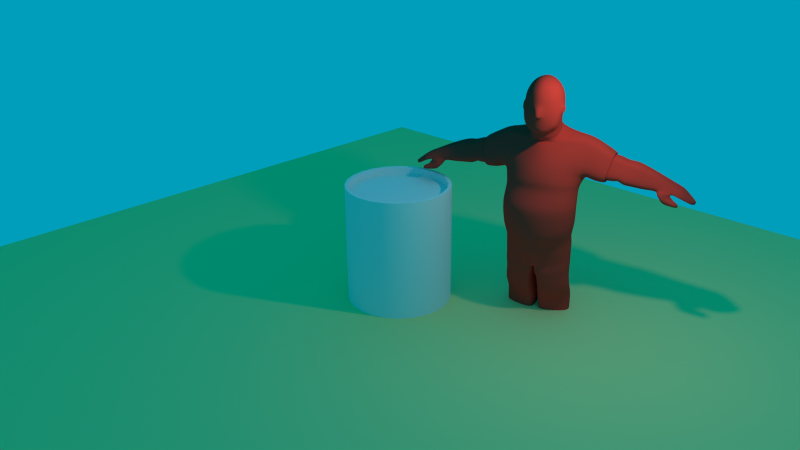 # Source: Huynh-Christopher-HW3.blend  (saved by Blender 2.76.0; exported with 4.5.12 LTS)
import bpy
from mathutils import Matrix  # noqa: F401  (used for matrix-valued properties, if any)

bpy.ops.wm.read_factory_settings(use_empty=True)
scene = bpy.context.scene
scene.name = 'Scene'

# ---- collections
col_collection_1 = bpy.data.collections.new('Collection 1'); scene.collection.children.link(col_collection_1)

# ---- materials (node trees are filled in below, after node groups)
mat_0_ground = bpy.data.materials.new('0_ground')
mat_0_ground.alpha_threshold = 0.0
mat_0_ground.use_transparent_shadow = False
mat_0_ground.diffuse_color = (0.8, 0.7437, 0.3121, 1.0)
mat_0_ground.roughness = 0.5
mat_0_ground.specular_intensity = 0.339
mat_0_drum = bpy.data.materials.new('0_drum')
mat_0_drum.alpha_threshold = 0.0
mat_0_drum.use_transparent_shadow = False
mat_0_drum.roughness = 0.5
mat_0_drum.specular_intensity = 0.0
mat_0_big_guy = bpy.data.materials.new('0_big_guy')
mat_0_big_guy.alpha_threshold = 0.0
mat_0_big_guy.use_transparent_shadow = False
mat_0_big_guy.diffuse_color = (0.8, 0.05086, 0.03429, 1.0)
mat_0_big_guy.roughness = 0.5
mat_0_big_guy.specular_intensity = 0.07627

# ---- material node trees

# ---- world
world_world = bpy.data.worlds.new('World'); scene.world = world_world
world_world.color = (2.523e-05, 0.3434, 0.4969)
world_world.use_sun_shadow = False
world_world.sun_shadow_jitter_overblur = 0.0
world_world.cycles.sampling_method = 'MANUAL'
world_world.cycles.sample_map_resolution = 256
world_world.light_settings.ao_factor = 0.5

# ---- cameras
cam_camera = bpy.data.cameras.new('Camera')
cam_camera.clip_end = 100.0
cam_camera.lens = 35.0
cam_camera.sensor_width = 32.0
cam_camera.sensor_height = 18.0
cam_camera.ortho_scale = 7.314
cam_camera.dof.focus_distance = 0.0
cam_camera.dof.aperture_fstop = 128.0

# ---- lights
light_lamp = bpy.data.lights.new('Lamp', 'POINT')
light_lamp.transmission_factor = 0.0
light_lamp.cutoff_distance = 30.0
light_lamp.energy = 100.0
light_lamp.shadow_buffer_clip_start = 1.001
light_lamp.shadow_soft_size = 0.1
light_lamp.shadow_maximum_resolution = 0.006
light_lamp.use_absolute_resolution = True
light_lamp.cycles.use_multiple_importance_sampling = False

# ---- meshes
me_0_ground = bpy.data.meshes.new('0_ground')
me_0_ground.from_pydata([(-7.972, -7.972, 0.0), (7.972, -7.972, 0.0), (-7.972, 7.972, 0.0), (7.972, 7.972, 0.0), (-7.972, 7.334, 0.0), (-7.972, 6.697, 0.0), (-7.972, 6.059, 0.0), (-7.972, 5.421, 0.0), (-7.972, 4.783, 0.0), (-7.972, 4.145, 0.0), (-7.972, 3.508, 0.0), (-7.972, 2.87, 0.0), (-7.972, 2.232, 0.0), (-7.972, 1.594, 0.0), (-7.972, 0.9566, 0.0), (-7.972, 0.3189, 0.0), (-7.972, -0.3189, 0.0), (-7.972, -0.9566, 0.0), (-7.972, -1.594, 0.0), (-7.972, -2.232, 0.0), (-7.972, -2.87, 0.0), (-7.972, -3.508, 0.0), (-7.972, -4.145, 0.0), (-7.972, -4.783, 0.0), (-7.972, -5.421, 0.0), (-7.972, -6.059, 0.0), (-7.972, -6.697, 0.0), (-7.972, -7.334, 0.0), (-7.334, -7.972, 0.0), (-6.697, -7.972, 0.0), (-6.059, -7.972, 0.0), (-5.421, -7.972, 0.0), (-4.783, -7.972, 0.0), (-4.145, -7.972, 0.0), (-3.508, -7.972, 0.0), (-2.87, -7.972, 0.0), (-2.232, -7.972, 0.0), (-1.594, -7.972, 0.0), (-0.9566, -7.972, 0.0), (-0.3189, -7.972, 0.0), (0.3189, -7.972, 0.0), (0.9566, -7.972, 0.0), (1.594, -7.972, 0.0), (2.232, -7.972, 0.0), (2.87, -7.972, 0.0), (3.508, -7.972, 0.0), (4.145, -7.972, 0.0), (4.783, -7.972, 0.0), (5.421, -7.972, 0.0), (6.059, -7.972, 0.0), (6.697, -7.972, 0.0), (7.334, -7.972, 0.0), (7.972, -7.334, 0.0), (7.972, -6.697, 0.0), (7.972, -6.059, 0.0), (7.972, -5.421, 0.0), (7.972, -4.783, 0.0), (7.972, -4.145, 0.0), (7.972, -3.508, 0.0), (7.972, -2.87, 0.0), (7.972, -2.232, 0.0), (7.972, -1.594, 0.0), (7.972, -0.9566, 0.0), (7.972, -0.3189, 0.0), (7.972, 0.3189, 0.0), (7.972, 0.9566, 0.0), (7.972, 1.594, 0.0), (7.972, 2.232, 0.0), (7.972, 2.87, 0.0), (7.972, 3.508, 0.0), (7.972, 4.145, 0.0), (7.972, 4.783, 0.0), (7.972, 5.421, 0.0), (7.972, 6.059, 0.0), (7.972, 6.697, 0.0), (7.972, 7.334, 0.0), (7.334, 7.972, 0.0), (6.697, 7.972, 0.0), (6.059, 7.972, 0.0), (5.421, 7.972, 0.0), (4.783, 7.972, 0.0), (4.145, 7.972, 0.0), (3.508, 7.972, 0.0), (2.87, 7.972, 0.0), (2.232, 7.972, 0.0), (1.594, 7.972, 0.0), (0.9566, 7.972, 0.0), (0.3189, 7.972, 0.0), (-0.3189, 7.972, 0.0), (-0.9566, 7.972, 0.0), (-1.594, 7.972, 0.0), (-2.232, 7.972, 0.0), (-2.87, 7.972, 0.0), (-3.508, 7.972, 0.0), (-4.145, 7.972, 0.0), (-4.783, 7.972, 0.0), (-5.421, 7.972, 0.0), (-6.059, 7.972, 0.0), (-6.697, 7.972, 0.0), (-7.334, 7.972, 0.0), (-7.334, -7.334, 0.0), (-7.334, -6.697, 0.0), (-7.334, -6.059, 0.0), (-7.334, -5.421, 0.0), (-7.334, -4.783, 0.0), (-7.334, -4.145, 0.0), (-7.334, -3.508, 0.0), (-7.334, -2.87, 0.0), (-7.334, -2.232, 0.0), (-7.334, -1.594, 0.0), (-7.334, -0.9566, 0.0), (-7.334, -0.3189, 0.0), (-7.334, 0.3189, 0.0), (-7.334, 0.9566, 0.0), (-7.334, 1.594, 0.0), (-7.334, 2.232, 0.0), (-7.334, 2.87, 0.0), (-7.334, 3.508, 0.0), (-7.334, 4.145, 0.0), (-7.334, 4.783, 0.0), (-7.334, 5.421, 0.0), (-7.334, 6.059, 0.0), (-7.334, 6.697, 0.0), (-7.334, 7.334, 0.0), (-6.697, -7.334, 0.0), (-6.697, -6.697, 0.0), (-6.697, -6.059, 0.0), (-6.697, -5.421, 0.0), (-6.697, -4.783, 0.0), (-6.697, -4.145, 0.0), (-6.697, -3.508, 0.0), (-6.697, -2.87, 0.0), (-6.697, -2.232, 0.0), (-6.697, -1.594, 0.0), (-6.697, -0.9566, 0.0), (-6.697, -0.3189, 0.0), (-6.697, 0.3189, 0.0), (-6.697, 0.9566, 0.0), (-6.697, 1.594, 0.0), (-6.697, 2.232, 0.0), (-6.697, 2.87, 0.0), (-6.697, 3.508, 0.0), (-6.697, 4.145, 0.0), (-6.697, 4.783, 0.0), (-6.697, 5.421, 0.0), (-6.697, 6.059, 0.0), (-6.697, 6.697, 0.0), (-6.697, 7.334, 0.0), (-6.059, -7.334, 0.0), (-6.059, -6.697, 0.0), (-6.059, -6.059, 0.0), (-6.059, -5.421, 0.0), (-6.059, -4.783, 0.0), (-6.059, -4.145, 0.0), (-6.059, -3.508, 0.0), (-6.059, -2.87, 0.0), (-6.059, -2.232, 0.0), (-6.059, -1.594, 0.0), (-6.059, -0.9566, 0.0), (-6.059, -0.3189, 0.0), (-6.059, 0.3189, 0.0), (-6.059, 0.9566, 0.0), (-6.059, 1.594, 0.0), (-6.059, 2.232, 0.0), (-6.059, 2.87, 0.0), (-6.059, 3.508, 0.0), (-6.059, 4.145, 0.0), (-6.059, 4.783, 0.0), (-6.059, 5.421, 0.0), (-6.059, 6.059, 0.0), (-6.059, 6.697, 0.0), (-6.059, 7.334, 0.0), (-5.421, -7.334, 0.0), (-5.421, -6.697, 0.0), (-5.421, -6.059, 0.0), (-5.421, -5.421, 0.0), (-5.421, -4.783, 0.0), (-5.421, -4.145, 0.0), (-5.421, -3.508, 0.0), (-5.421, -2.87, 0.0), (-5.421, -2.232, 0.0), (-5.421, -1.594, 0.0), (-5.421, -0.9566, 0.0), (-5.421, -0.3189, 0.0), (-5.421, 0.3189, 0.0), (-5.421, 0.9566, 0.0), (-5.421, 1.594, 0.0), (-5.421, 2.232, 0.0), (-5.421, 2.87, 0.0), (-5.421, 3.508, 0.0), (-5.421, 4.145, 0.0), (-5.421, 4.783, 0.0), (-5.421, 5.421, 0.0), (-5.421, 6.059, 0.0), (-5.421, 6.697, 0.0), (-5.421, 7.334, 0.0), (-4.783, -7.334, 0.0), (-4.783, -6.697, 0.0), (-4.783, -6.059, 0.0), (-4.783, -5.421, 0.0), (-4.783, -4.783, 0.0), (-4.783, -4.145, 0.0), (-4.783, -3.508, 0.0), (-4.783, -2.87, 0.0), (-4.783, -2.232, 0.0), (-4.783, -1.594, 0.0), (-4.783, -0.9566, 0.0), (-4.783, -0.3189, 0.0), (-4.783, 0.3189, 0.0), (-4.783, 0.9566, 0.0), (-4.783, 1.594, 0.0), (-4.783, 2.232, 0.0), (-4.783, 2.87, 0.0), (-4.783, 3.508, 0.0), (-4.783, 4.145, 0.0), (-4.783, 4.783, 0.0), (-4.783, 5.421, 0.0), (-4.783, 6.059, 0.0), (-4.783, 6.697, 0.0), (-4.783, 7.334, 0.0), (-4.145, -7.334, 0.0), (-4.145, -6.697, 0.0), (-4.145, -6.059, 0.0), (-4.145, -5.421, 0.0), (-4.145, -4.783, 0.0), (-4.145, -4.145, 0.0), (-4.145, -3.508, 0.0), (-4.145, -2.87, 0.0), (-4.145, -2.232, 0.0), (-4.145, -1.594, 0.0), (-4.145, -0.9566, 0.0), (-4.145, -0.3189, 0.0), (-4.145, 0.3189, 0.0), (-4.145, 0.9566, 0.0), (-4.145, 1.594, 0.0), (-4.145, 2.232, 0.0), (-4.145, 2.87, 0.0), (-4.145, 3.508, 0.0), (-4.145, 4.145, 0.0), (-4.145, 4.783, 0.0), (-4.145, 5.421, 0.0), (-4.145, 6.059, 0.0), (-4.145, 6.697, 0.0), (-4.145, 7.334, 0.0), (-3.508, -7.334, 0.0), (-3.508, -6.697, 0.0), (-3.508, -6.059, 0.0), (-3.508, -5.421, 0.0), (-3.508, -4.783, 0.0), (-3.508, -4.145, 0.0), (-3.508, -3.508, 0.0), (-3.508, -2.87, 0.0), (-3.508, -2.232, 0.0), (-3.508, -1.594, 0.0), (-3.508, -0.9566, 0.0), (-3.508, -0.3189, 0.0), (-3.508, 0.3189, 0.0), (-3.508, 0.9566, 0.0), (-3.508, 1.594, 0.0), (-3.508, 2.232, 0.0), (-3.508, 2.87, 0.0), (-3.508, 3.508, 0.0), (-3.508, 4.145, 0.0), (-3.508, 4.783, 0.0), (-3.508, 5.421, 0.0), (-3.508, 6.059, 0.0), (-3.508, 6.697, 0.0), (-3.508, 7.334, 0.0), (-2.87, -7.334, 0.0), (-2.87, -6.697, 0.0), (-2.87, -6.059, 0.0), (-2.87, -5.421, 0.0), (-2.87, -4.783, 0.0), (-2.87, -4.145, 0.0), (-2.87, -3.508, 0.0), (-2.87, -2.87, 0.0), (-2.87, -2.232, 0.0), (-2.87, -1.594, 0.0), (-2.87, -0.9566, 0.0), (-2.87, -0.3189, 0.0), (-2.87, 0.3189, 0.0), (-2.87, 0.9566, 0.0), (-2.87, 1.594, 0.0), (-2.87, 2.232, 0.0), (-2.87, 2.87, 0.0), (-2.87, 3.508, 0.0), (-2.87, 4.145, 0.0), (-2.87, 4.783, 0.0), (-2.87, 5.421, 0.0), (-2.87, 6.059, 0.0), (-2.87, 6.697, 0.0), (-2.87, 7.334, 0.0), (-2.232, -7.334, 0.0), (-2.232, -6.697, 0.0), (-2.232, -6.059, 0.0), (-2.232, -5.421, 0.0), (-2.232, -4.783, 0.0), (-2.232, -4.145, 0.0), (-2.232, -3.508, 0.0), (-2.232, -2.87, 0.0), (-2.232, -2.232, 0.0), (-2.232, -1.594, 0.0), (-2.232, -0.9566, 0.0), (-2.232, -0.3189, 0.0), (-2.232, 0.3189, 0.0), (-2.232, 0.9566, 0.0), (-2.232, 1.594, 0.0), (-2.232, 2.232, 0.0), (-2.232, 2.87, 0.0), (-2.232, 3.508, 0.0), (-2.232, 4.145, 0.0), (-2.232, 4.783, 0.0), (-2.232, 5.421, 0.0), (-2.232, 6.059, 0.0), (-2.232, 6.697, 0.0), (-2.232, 7.334, 0.0), (-1.594, -7.334, 0.0), (-1.594, -6.697, 0.0), (-1.594, -6.059, 0.0), (-1.594, -5.421, 0.0), (-1.594, -4.783, 0.0), (-1.594, -4.145, 0.0), (-1.594, -3.508, 0.0), (-1.594, -2.87, 0.0), (-1.594, -2.232, 0.0), (-1.594, -1.594, 0.0), (-1.594, -0.9566, 0.0), (-1.594, -0.3189, 0.0), (-1.594, 0.3189, 0.0), (-1.594, 0.9566, 0.0), (-1.594, 1.594, 0.0), (-1.594, 2.232, 0.0), (-1.594, 2.87, 0.0), (-1.594, 3.508, 0.0), (-1.594, 4.145, 0.0), (-1.594, 4.783, 0.0), (-1.594, 5.421, 0.0), (-1.594, 6.059, 0.0), (-1.594, 6.697, 0.0), (-1.594, 7.334, 0.0), (-0.9566, -7.334, 0.0), (-0.9566, -6.697, 0.0), (-0.9566, -6.059, 0.0), (-0.9566, -5.421, 0.0), (-0.9566, -4.783, 0.0), (-0.9566, -4.145, 0.0), (-0.9566, -3.508, 0.0), (-0.9566, -2.87, 0.0), (-0.9566, -2.232, 0.0), (-0.9566, -1.594, 0.0), (-0.9566, -0.9566, 0.0), (-0.9566, -0.3189, 0.0), (-0.9566, 0.3189, 0.0), (-0.9566, 0.9566, 0.0), (-0.9566, 1.594, 0.0), (-0.9566, 2.232, 0.0), (-0.9566, 2.87, 0.0), (-0.9566, 3.508, 0.0), (-0.9566, 4.145, 0.0), (-0.9566, 4.783, 0.0), (-0.9566, 5.421, 0.0), (-0.9566, 6.059, 0.0), (-0.9566, 6.697, 0.0), (-0.9566, 7.334, 0.0), (-0.3189, -7.334, 0.0), (-0.3189, -6.697, 0.0), (-0.3189, -6.059, 0.0), (-0.3189, -5.421, 0.0), (-0.3189, -4.783, 0.0), (-0.3189, -4.145, 0.0), (-0.3189, -3.508, 0.0), (-0.3189, -2.87, 0.0), (-0.3189, -2.232, 0.0), (-0.3189, -1.594, 0.0), (-0.3189, -0.9566, 0.0), (-0.3189, -0.3189, 0.0), (-0.3189, 0.3189, 0.0), (-0.3189, 0.9566, 0.0), (-0.3189, 1.594, 0.0), (-0.3189, 2.232, 0.0), (-0.3189, 2.87, 0.0), (-0.3189, 3.508, 0.0), (-0.3189, 4.145, 0.0), (-0.3189, 4.783, 0.0), (-0.3189, 5.421, 0.0), (-0.3189, 6.059, 0.0), (-0.3189, 6.697, 0.0), (-0.3189, 7.334, 0.0), (0.3189, -7.334, 0.0), (0.3189, -6.697, 0.0), (0.3189, -6.059, 0.0), (0.3189, -5.421, 0.0), (0.3189, -4.783, 0.0), (0.3189, -4.145, 0.0), (0.3189, -3.508, 0.0), (0.3189, -2.87, 0.0), (0.3189, -2.232, 0.0), (0.3189, -1.594, 0.0), (0.3189, -0.9566, 0.0), (0.3189, -0.3189, 0.0), (0.3189, 0.3189, 0.0), (0.3189, 0.9566, 0.0), (0.3189, 1.594, 0.0), (0.3189, 2.232, 0.0), (0.3189, 2.87, 0.0), (0.3189, 3.508, 0.0), (0.3189, 4.145, 0.0), (0.3189, 4.783, 0.0), (0.3189, 5.421, 0.0), (0.3189, 6.059, 0.0), (0.3189, 6.697, 0.0), (0.3189, 7.334, 0.0), (0.9566, -7.334, 0.0), (0.9566, -6.697, 0.0), (0.9566, -6.059, 0.0), (0.9566, -5.421, 0.0), (0.9566, -4.783, 0.0), (0.9566, -4.145, 0.0), (0.9566, -3.508, 0.0), (0.9566, -2.87, 0.0), (0.9566, -2.232, 0.0), (0.9566, -1.594, 0.0), (0.9566, -0.9566, 0.0), (0.9566, -0.3189, 0.0), (0.9566, 0.3189, 0.0), (0.9566, 0.9566, 0.0), (0.9566, 1.594, 0.0), (0.9566, 2.232, 0.0), (0.9566, 2.87, 0.0), (0.9566, 3.508, 0.0), (0.9566, 4.145, 0.0), (0.9566, 4.783, 0.0), (0.9566, 5.421, 0.0), (0.9566, 6.059, 0.0), (0.9566, 6.697, 0.0), (0.9566, 7.334, 0.0), (1.594, -7.334, 0.0), (1.594, -6.697, 0.0), (1.594, -6.059, 0.0), (1.594, -5.421, 0.0), (1.594, -4.783, 0.0), (1.594, -4.145, 0.0), (1.594, -3.508, 0.0), (1.594, -2.87, 0.0), (1.594, -2.232, 0.0), (1.594, -1.594, 0.0), (1.594, -0.9566, 0.0), (1.594, -0.3189, 0.0), (1.594, 0.3189, 0.0), (1.594, 0.9566, 0.0), (1.594, 1.594, 0.0), (1.594, 2.232, 0.0), (1.594, 2.87, 0.0), (1.594, 3.508, 0.0), (1.594, 4.145, 0.0), (1.594, 4.783, 0.0), (1.594, 5.421, 0.0), (1.594, 6.059, 0.0), (1.594, 6.697, 0.0), (1.594, 7.334, 0.0), (2.232, -7.334, 0.0), (2.232, -6.697, 0.0), (2.232, -6.059, 0.0), (2.232, -5.421, 0.0), (2.232, -4.783, 0.0), (2.232, -4.145, 0.0), (2.232, -3.508, 0.0), (2.232, -2.87, 0.0), (2.232, -2.232, 0.0), (2.232, -1.594, 0.0), (2.232, -0.9566, 0.0), (2.232, -0.3189, 0.0), (2.232, 0.3189, 0.0), (2.232, 0.9566, 0.0), (2.232, 1.594, 0.0), (2.232, 2.232, 0.0), (2.232, 2.87, 0.0), (2.232, 3.508, 0.0), (2.232, 4.145, 0.0), (2.232, 4.783, 0.0), (2.232, 5.421, 0.0), (2.232, 6.059, 0.0), (2.232, 6.697, 0.0), (2.232, 7.334, 0.0), (2.87, -7.334, 0.0), (2.87, -6.697, 0.0), (2.87, -6.059, 0.0), (2.87, -5.421, 0.0), (2.87, -4.783, 0.0), (2.87, -4.145, 0.0), (2.87, -3.508, 0.0), (2.87, -2.87, 0.0), (2.87, -2.232, 0.0), (2.87, -1.594, 0.0), (2.87, -0.9566, 0.0), (2.87, -0.3189, 0.0), (2.87, 0.3189, 0.0), (2.87, 0.9566, 0.0), (2.87, 1.594, 0.0), (2.87, 2.232, 0.0), (2.87, 2.87, 0.0), (2.87, 3.508, 0.0), (2.87, 4.145, 0.0), (2.87, 4.783, 0.0), (2.87, 5.421, 0.0), (2.87, 6.059, 0.0), (2.87, 6.697, 0.0), (2.87, 7.334, 0.0), (3.508, -7.334, 0.0), (3.508, -6.697, 0.0), (3.508, -6.059, 0.0), (3.508, -5.421, 0.0), (3.508, -4.783, 0.0), (3.508, -4.145, 0.0), (3.508, -3.508, 0.0), (3.508, -2.87, 0.0), (3.508, -2.232, 0.0), (3.508, -1.594, 0.0), (3.508, -0.9566, 0.0), (3.508, -0.3189, 0.0), (3.508, 0.3189, 0.0), (3.508, 0.9566, 0.0), (3.508, 1.594, 0.0), (3.508, 2.232, 0.0), (3.508, 2.87, 0.0), (3.508, 3.508, 0.0), (3.508, 4.145, 0.0), (3.508, 4.783, 0.0), (3.508, 5.421, 0.0), (3.508, 6.059, 0.0), (3.508, 6.697, 0.0), (3.508, 7.334, 0.0), (4.145, -7.334, 0.0), (4.145, -6.697, 0.0), (4.145, -6.059, 0.0), (4.145, -5.421, 0.0), (4.145, -4.783, 0.0), (4.145, -4.145, 0.0), (4.145, -3.508, 0.0), (4.145, -2.87, 0.0), (4.145, -2.232, 0.0), (4.145, -1.594, 0.0), (4.145, -0.9566, 0.0), (4.145, -0.3189, 0.0), (4.145, 0.3189, 0.0), (4.145, 0.9566, 0.0), (4.145, 1.594, 0.0), (4.145, 2.232, 0.0), (4.145, 2.87, 0.0), (4.145, 3.508, 0.0), (4.145, 4.145, 0.0), (4.145, 4.783, 0.0), (4.145, 5.421, 0.0), (4.145, 6.059, 0.0), (4.145, 6.697, 0.0), (4.145, 7.334, 0.0), (4.783, -7.334, 0.0), (4.783, -6.697, 0.0), (4.783, -6.059, 0.0), (4.783, -5.421, 0.0), (4.783, -4.783, 0.0), (4.783, -4.145, 0.0), (4.783, -3.508, 0.0), (4.783, -2.87, 0.0), (4.783, -2.232, 0.0), (4.783, -1.594, 0.0), (4.783, -0.9566, 0.0), (4.783, -0.3189, 0.0), (4.783, 0.3189, 0.0), (4.783, 0.9566, 0.0), (4.783, 1.594, 0.0), (4.783, 2.232, 0.0), (4.783, 2.87, 0.0), (4.783, 3.508, 0.0), (4.783, 4.145, 0.0), (4.783, 4.783, 0.0), (4.783, 5.421, 0.0), (4.783, 6.059, 0.0), (4.783, 6.697, 0.0), (4.783, 7.334, 0.0), (5.421, -7.334, 0.0), (5.421, -6.697, 0.0), (5.421, -6.059, 0.0), (5.421, -5.421, 0.0), (5.421, -4.783, 0.0), (5.421, -4.145, 0.0), (5.421, -3.508, 0.0), (5.421, -2.87, 0.0), (5.421, -2.232, 0.0), (5.421, -1.594, 0.0), (5.421, -0.9566, 0.0), (5.421, -0.3189, 0.0), (5.421, 0.3189, 0.0), (5.421, 0.9566, 0.0), (5.421, 1.594, 0.0), (5.421, 2.232, 0.0), (5.421, 2.87, 0.0), (5.421, 3.508, 0.0), (5.421, 4.145, 0.0), (5.421, 4.783, 0.0), (5.421, 5.421, 0.0), (5.421, 6.059, 0.0), (5.421, 6.697, 0.0), (5.421, 7.334, 0.0), (6.059, -7.334, 0.0), (6.059, -6.697, 0.0), (6.059, -6.059, 0.0), (6.059, -5.421, 0.0), (6.059, -4.783, 0.0), (6.059, -4.145, 0.0), (6.059, -3.508, 0.0), (6.059, -2.87, 0.0), (6.059, -2.232, 0.0), (6.059, -1.594, 0.0), (6.059, -0.9566, 0.0), (6.059, -0.3189, 0.0), (6.059, 0.3189, 0.0), (6.059, 0.9566, 0.0), (6.059, 1.594, 0.0), (6.059, 2.232, 0.0), (6.059, 2.87, 0.0), (6.059, 3.508, 0.0), (6.059, 4.145, 0.0), (6.059, 4.783, 0.0), (6.059, 5.421, 0.0), (6.059, 6.059, 0.0), (6.059, 6.697, 0.0), (6.059, 7.334, 0.0), (6.697, -7.334, 0.0), (6.697, -6.697, 0.0), (6.697, -6.059, 0.0), (6.697, -5.421, 0.0), (6.697, -4.783, 0.0), (6.697, -4.145, 0.0), (6.697, -3.508, 0.0), (6.697, -2.87, 0.0), (6.697, -2.232, 0.0), (6.697, -1.594, 0.0), (6.697, -0.9566, 0.0), (6.697, -0.3189, 0.0), (6.697, 0.3189, 0.0), (6.697, 0.9566, 0.0), (6.697, 1.594, 0.0), (6.697, 2.232, 0.0), (6.697, 2.87, 0.0), (6.697, 3.508, 0.0), (6.697, 4.145, 0.0), (6.697, 4.783, 0.0), (6.697, 5.421, 0.0), (6.697, 6.059, 0.0), (6.697, 6.697, 0.0), (6.697, 7.334, 0.0), (7.334, -7.334, 0.0), (7.334, -6.697, 0.0), (7.334, -6.059, 0.0), (7.334, -5.421, 0.0), (7.334, -4.783, 0.0), (7.334, -4.145, 0.0), (7.334, -3.508, 0.0), (7.334, -2.87, 0.0), (7.334, -2.232, 0.0), (7.334, -1.594, 0.0), (7.334, -0.9566, 0.0), (7.334, -0.3189, 0.0), (7.334, 0.3189, 0.0), (7.334, 0.9566, 0.0), (7.334, 1.594, 0.0), (7.334, 2.232, 0.0), (7.334, 2.87, 0.0), (7.334, 3.508, 0.0), (7.334, 4.145, 0.0), (7.334, 4.783, 0.0), (7.334, 5.421, 0.0), (7.334, 6.059, 0.0), (7.334, 6.697, 0.0), (7.334, 7.334, 0.0)], [], [(675, 75, 3, 76), (4, 123, 99, 2), (123, 147, 98, 99), (147, 171, 97, 98), (171, 195, 96, 97), (195, 219, 95, 96), (219, 243, 94, 95), (243, 267, 93, 94), (267, 291, 92, 93), (291, 315, 91, 92), (315, 339, 90, 91), (339, 363, 89, 90), (363, 387, 88, 89), (387, 411, 87, 88), (411, 435, 86, 87), (435, 459, 85, 86), (459, 483, 84, 85), (483, 507, 83, 84), (507, 531, 82, 83), (531, 555, 81, 82), (555, 579, 80, 81), (579, 603, 79, 80), (603, 627, 78, 79), (627, 651, 77, 78), (651, 675, 76, 77), (0, 28, 100, 27), (27, 100, 101, 26), (26, 101, 102, 25), (25, 102, 103, 24), (24, 103, 104, 23), (23, 104, 105, 22), (22, 105, 106, 21), (21, 106, 107, 20), (20, 107, 108, 19), (19, 108, 109, 18), (18, 109, 110, 17), (17, 110, 111, 16), (16, 111, 112, 15), (15, 112, 113, 14), (14, 113, 114, 13), (13, 114, 115, 12), (12, 115, 116, 11), (11, 116, 117, 10), (10, 117, 118, 9), (9, 118, 119, 8), (8, 119, 120, 7), (7, 120, 121, 6), (6, 121, 122, 5), (5, 122, 123, 4), (28, 29, 124, 100), (100, 124, 125, 101), (101, 125, 126, 102), (102, 126, 127, 103), (103, 127, 128, 104), (104, 128, 129, 105), (105, 129, 130, 106), (106, 130, 131, 107), (107, 131, 132, 108), (108, 132, 133, 109), (109, 133, 134, 110), (110, 134, 135, 111), (111, 135, 136, 112), (112, 136, 137, 113), (113, 137, 138, 114), (114, 138, 139, 115), (115, 139, 140, 116), (116, 140, 141, 117), (117, 141, 142, 118), (118, 142, 143, 119), (119, 143, 144, 120), (120, 144, 145, 121), (121, 145, 146, 122), (122, 146, 147, 123), (29, 30, 148, 124), (124, 148, 149, 125), (125, 149, 150, 126), (126, 150, 151, 127), (127, 151, 152, 128), (128, 152, 153, 129), (129, 153, 154, 130), (130, 154, 155, 131), (131, 155, 156, 132), (132, 156, 157, 133), (133, 157, 158, 134), (134, 158, 159, 135), (135, 159, 160, 136), (136, 160, 161, 137), (137, 161, 162, 138), (138, 162, 163, 139), (139, 163, 164, 140), (140, 164, 165, 141), (141, 165, 166, 142), (142, 166, 167, 143), (143, 167, 168, 144), (144, 168, 169, 145), (145, 169, 170, 146), (146, 170, 171, 147), (30, 31, 172, 148), (148, 172, 173, 149), (149, 173, 174, 150), (150, 174, 175, 151), (151, 175, 176, 152), (152, 176, 177, 153), (153, 177, 178, 154), (154, 178, 179, 155), (155, 179, 180, 156), (156, 180, 181, 157), (157, 181, 182, 158), (158, 182, 183, 159), (159, 183, 184, 160), (160, 184, 185, 161), (161, 185, 186, 162), (162, 186, 187, 163), (163, 187, 188, 164), (164, 188, 189, 165), (165, 189, 190, 166), (166, 190, 191, 167), (167, 191, 192, 168), (168, 192, 193, 169), (169, 193, 194, 170), (170, 194, 195, 171), (31, 32, 196, 172), (172, 196, 197, 173), (173, 197, 198, 174), (174, 198, 199, 175), (175, 199, 200, 176), (176, 200, 201, 177), (177, 201, 202, 178), (178, 202, 203, 179), (179, 203, 204, 180), (180, 204, 205, 181), (181, 205, 206, 182), (182, 206, 207, 183), (183, 207, 208, 184), (184, 208, 209, 185), (185, 209, 210, 186), (186, 210, 211, 187), (187, 211, 212, 188), (188, 212, 213, 189), (189, 213, 214, 190), (190, 214, 215, 191), (191, 215, 216, 192), (192, 216, 217, 193), (193, 217, 218, 194), (194, 218, 219, 195), (32, 33, 220, 196), (196, 220, 221, 197), (197, 221, 222, 198), (198, 222, 223, 199), (199, 223, 224, 200), (200, 224, 225, 201), (201, 225, 226, 202), (202, 226, 227, 203), (203, 227, 228, 204), (204, 228, 229, 205), (205, 229, 230, 206), (206, 230, 231, 207), (207, 231, 232, 208), (208, 232, 233, 209), (209, 233, 234, 210), (210, 234, 235, 211), (211, 235, 236, 212), (212, 236, 237, 213), (213, 237, 238, 214), (214, 238, 239, 215), (215, 239, 240, 216), (216, 240, 241, 217), (217, 241, 242, 218), (218, 242, 243, 219), (33, 34, 244, 220), (220, 244, 245, 221), (221, 245, 246, 222), (222, 246, 247, 223), (223, 247, 248, 224), (224, 248, 249, 225), (225, 249, 250, 226), (226, 250, 251, 227), (227, 251, 252, 228), (228, 252, 253, 229), (229, 253, 254, 230), (230, 254, 255, 231), (231, 255, 256, 232), (232, 256, 257, 233), (233, 257, 258, 234), (234, 258, 259, 235), (235, 259, 260, 236), (236, 260, 261, 237), (237, 261, 262, 238), (238, 262, 263, 239), (239, 263, 264, 240), (240, 264, 265, 241), (241, 265, 266, 242), (242, 266, 267, 243), (34, 35, 268, 244), (244, 268, 269, 245), (245, 269, 270, 246), (246, 270, 271, 247), (247, 271, 272, 248), (248, 272, 273, 249), (249, 273, 274, 250), (250, 274, 275, 251), (251, 275, 276, 252), (252, 276, 277, 253), (253, 277, 278, 254), (254, 278, 279, 255), (255, 279, 280, 256), (256, 280, 281, 257), (257, 281, 282, 258), (258, 282, 283, 259), (259, 283, 284, 260), (260, 284, 285, 261), (261, 285, 286, 262), (262, 286, 287, 263), (263, 287, 288, 264), (264, 288, 289, 265), (265, 289, 290, 266), (266, 290, 291, 267), (35, 36, 292, 268), (268, 292, 293, 269), (269, 293, 294, 270), (270, 294, 295, 271), (271, 295, 296, 272), (272, 296, 297, 273), (273, 297, 298, 274), (274, 298, 299, 275), (275, 299, 300, 276), (276, 300, 301, 277), (277, 301, 302, 278), (278, 302, 303, 279), (279, 303, 304, 280), (280, 304, 305, 281), (281, 305, 306, 282), (282, 306, 307, 283), (283, 307, 308, 284), (284, 308, 309, 285), (285, 309, 310, 286), (286, 310, 311, 287), (287, 311, 312, 288), (288, 312, 313, 289), (289, 313, 314, 290), (290, 314, 315, 291), (36, 37, 316, 292), (292, 316, 317, 293), (293, 317, 318, 294), (294, 318, 319, 295), (295, 319, 320, 296), (296, 320, 321, 297), (297, 321, 322, 298), (298, 322, 323, 299), (299, 323, 324, 300), (300, 324, 325, 301), (301, 325, 326, 302), (302, 326, 327, 303), (303, 327, 328, 304), (304, 328, 329, 305), (305, 329, 330, 306), (306, 330, 331, 307), (307, 331, 332, 308), (308, 332, 333, 309), (309, 333, 334, 310), (310, 334, 335, 311), (311, 335, 336, 312), (312, 336, 337, 313), (313, 337, 338, 314), (314, 338, 339, 315), (37, 38, 340, 316), (316, 340, 341, 317), (317, 341, 342, 318), (318, 342, 343, 319), (319, 343, 344, 320), (320, 344, 345, 321), (321, 345, 346, 322), (322, 346, 347, 323), (323, 347, 348, 324), (324, 348, 349, 325), (325, 349, 350, 326), (326, 350, 351, 327), (327, 351, 352, 328), (328, 352, 353, 329), (329, 353, 354, 330), (330, 354, 355, 331), (331, 355, 356, 332), (332, 356, 357, 333), (333, 357, 358, 334), (334, 358, 359, 335), (335, 359, 360, 336), (336, 360, 361, 337), (337, 361, 362, 338), (338, 362, 363, 339), (38, 39, 364, 340), (340, 364, 365, 341), (341, 365, 366, 342), (342, 366, 367, 343), (343, 367, 368, 344), (344, 368, 369, 345), (345, 369, 370, 346), (346, 370, 371, 347), (347, 371, 372, 348), (348, 372, 373, 349), (349, 373, 374, 350), (350, 374, 375, 351), (351, 375, 376, 352), (352, 376, 377, 353), (353, 377, 378, 354), (354, 378, 379, 355), (355, 379, 380, 356), (356, 380, 381, 357), (357, 381, 382, 358), (358, 382, 383, 359), (359, 383, 384, 360), (360, 384, 385, 361), (361, 385, 386, 362), (362, 386, 387, 363), (39, 40, 388, 364), (364, 388, 389, 365), (365, 389, 390, 366), (366, 390, 391, 367), (367, 391, 392, 368), (368, 392, 393, 369), (369, 393, 394, 370), (370, 394, 395, 371), (371, 395, 396, 372), (372, 396, 397, 373), (373, 397, 398, 374), (374, 398, 399, 375), (375, 399, 400, 376), (376, 400, 401, 377), (377, 401, 402, 378), (378, 402, 403, 379), (379, 403, 404, 380), (380, 404, 405, 381), (381, 405, 406, 382), (382, 406, 407, 383), (383, 407, 408, 384), (384, 408, 409, 385), (385, 409, 410, 386), (386, 410, 411, 387), (40, 41, 412, 388), (388, 412, 413, 389), (389, 413, 414, 390), (390, 414, 415, 391), (391, 415, 416, 392), (392, 416, 417, 393), (393, 417, 418, 394), (394, 418, 419, 395), (395, 419, 420, 396), (396, 420, 421, 397), (397, 421, 422, 398), (398, 422, 423, 399), (399, 423, 424, 400), (400, 424, 425, 401), (401, 425, 426, 402), (402, 426, 427, 403), (403, 427, 428, 404), (404, 428, 429, 405), (405, 429, 430, 406), (406, 430, 431, 407), (407, 431, 432, 408), (408, 432, 433, 409), (409, 433, 434, 410), (410, 434, 435, 411), (41, 42, 436, 412), (412, 436, 437, 413), (413, 437, 438, 414), (414, 438, 439, 415), (415, 439, 440, 416), (416, 440, 441, 417), (417, 441, 442, 418), (418, 442, 443, 419), (419, 443, 444, 420), (420, 444, 445, 421), (421, 445, 446, 422), (422, 446, 447, 423), (423, 447, 448, 424), (424, 448, 449, 425), (425, 449, 450, 426), (426, 450, 451, 427), (427, 451, 452, 428), (428, 452, 453, 429), (429, 453, 454, 430), (430, 454, 455, 431), (431, 455, 456, 432), (432, 456, 457, 433), (433, 457, 458, 434), (434, 458, 459, 435), (42, 43, 460, 436), (436, 460, 461, 437), (437, 461, 462, 438), (438, 462, 463, 439), (439, 463, 464, 440), (440, 464, 465, 441), (441, 465, 466, 442), (442, 466, 467, 443), (443, 467, 468, 444), (444, 468, 469, 445), (445, 469, 470, 446), (446, 470, 471, 447), (447, 471, 472, 448), (448, 472, 473, 449), (449, 473, 474, 450), (450, 474, 475, 451), (451, 475, 476, 452), (452, 476, 477, 453), (453, 477, 478, 454), (454, 478, 479, 455), (455, 479, 480, 456), (456, 480, 481, 457), (457, 481, 482, 458), (458, 482, 483, 459), (43, 44, 484, 460), (460, 484, 485, 461), (461, 485, 486, 462), (462, 486, 487, 463), (463, 487, 488, 464), (464, 488, 489, 465), (465, 489, 490, 466), (466, 490, 491, 467), (467, 491, 492, 468), (468, 492, 493, 469), (469, 493, 494, 470), (470, 494, 495, 471), (471, 495, 496, 472), (472, 496, 497, 473), (473, 497, 498, 474), (474, 498, 499, 475), (475, 499, 500, 476), (476, 500, 501, 477), (477, 501, 502, 478), (478, 502, 503, 479), (479, 503, 504, 480), (480, 504, 505, 481), (481, 505, 506, 482), (482, 506, 507, 483), (44, 45, 508, 484), (484, 508, 509, 485), (485, 509, 510, 486), (486, 510, 511, 487), (487, 511, 512, 488), (488, 512, 513, 489), (489, 513, 514, 490), (490, 514, 515, 491), (491, 515, 516, 492), (492, 516, 517, 493), (493, 517, 518, 494), (494, 518, 519, 495), (495, 519, 520, 496), (496, 520, 521, 497), (497, 521, 522, 498), (498, 522, 523, 499), (499, 523, 524, 500), (500, 524, 525, 501), (501, 525, 526, 502), (502, 526, 527, 503), (503, 527, 528, 504), (504, 528, 529, 505), (505, 529, 530, 506), (506, 530, 531, 507), (45, 46, 532, 508), (508, 532, 533, 509), (509, 533, 534, 510), (510, 534, 535, 511), (511, 535, 536, 512), (512, 536, 537, 513), (513, 537, 538, 514), (514, 538, 539, 515), (515, 539, 540, 516), (516, 540, 541, 517), (517, 541, 542, 518), (518, 542, 543, 519), (519, 543, 544, 520), (520, 544, 545, 521), (521, 545, 546, 522), (522, 546, 547, 523), (523, 547, 548, 524), (524, 548, 549, 525), (525, 549, 550, 526), (526, 550, 551, 527), (527, 551, 552, 528), (528, 552, 553, 529), (529, 553, 554, 530), (530, 554, 555, 531), (46, 47, 556, 532), (532, 556, 557, 533), (533, 557, 558, 534), (534, 558, 559, 535), (535, 559, 560, 536), (536, 560, 561, 537), (537, 561, 562, 538), (538, 562, 563, 539), (539, 563, 564, 540), (540, 564, 565, 541), (541, 565, 566, 542), (542, 566, 567, 543), (543, 567, 568, 544), (544, 568, 569, 545), (545, 569, 570, 546), (546, 570, 571, 547), (547, 571, 572, 548), (548, 572, 573, 549), (549, 573, 574, 550), (550, 574, 575, 551), (551, 575, 576, 552), (552, 576, 577, 553), (553, 577, 578, 554), (554, 578, 579, 555), (47, 48, 580, 556), (556, 580, 581, 557), (557, 581, 582, 558), (558, 582, 583, 559), (559, 583, 584, 560), (560, 584, 585, 561), (561, 585, 586, 562), (562, 586, 587, 563), (563, 587, 588, 564), (564, 588, 589, 565), (565, 589, 590, 566), (566, 590, 591, 567), (567, 591, 592, 568), (568, 592, 593, 569), (569, 593, 594, 570), (570, 594, 595, 571), (571, 595, 596, 572), (572, 596, 597, 573), (573, 597, 598, 574), (574, 598, 599, 575), (575, 599, 600, 576), (576, 600, 601, 577), (577, 601, 602, 578), (578, 602, 603, 579), (48, 49, 604, 580), (580, 604, 605, 581), (581, 605, 606, 582), (582, 606, 607, 583), (583, 607, 608, 584), (584, 608, 609, 585), (585, 609, 610, 586), (586, 610, 611, 587), (587, 611, 612, 588), (588, 612, 613, 589), (589, 613, 614, 590), (590, 614, 615, 591), (591, 615, 616, 592), (592, 616, 617, 593), (593, 617, 618, 594), (594, 618, 619, 595), (595, 619, 620, 596), (596, 620, 621, 597), (597, 621, 622, 598), (598, 622, 623, 599), (599, 623, 624, 600), (600, 624, 625, 601), (601, 625, 626, 602), (602, 626, 627, 603), (49, 50, 628, 604), (604, 628, 629, 605), (605, 629, 630, 606), (606, 630, 631, 607), (607, 631, 632, 608), (608, 632, 633, 609), (609, 633, 634, 610), (610, 634, 635, 611), (611, 635, 636, 612), (612, 636, 637, 613), (613, 637, 638, 614), (614, 638, 639, 615), (615, 639, 640, 616), (616, 640, 641, 617), (617, 641, 642, 618), (618, 642, 643, 619), (619, 643, 644, 620), (620, 644, 645, 621), (621, 645, 646, 622), (622, 646, 647, 623), (623, 647, 648, 624), (624, 648, 649, 625), (625, 649, 650, 626), (626, 650, 651, 627), (50, 51, 652, 628), (628, 652, 653, 629), (629, 653, 654, 630), (630, 654, 655, 631), (631, 655, 656, 632), (632, 656, 657, 633), (633, 657, 658, 634), (634, 658, 659, 635), (635, 659, 660, 636), (636, 660, 661, 637), (637, 661, 662, 638), (638, 662, 663, 639), (639, 663, 664, 640), (640, 664, 665, 641), (641, 665, 666, 642), (642, 666, 667, 643), (643, 667, 668, 644), (644, 668, 669, 645), (645, 669, 670, 646), (646, 670, 671, 647), (647, 671, 672, 648), (648, 672, 673, 649), (649, 673, 674, 650), (650, 674, 675, 651), (51, 1, 52, 652), (652, 52, 53, 653), (653, 53, 54, 654), (654, 54, 55, 655), (655, 55, 56, 656), (656, 56, 57, 657), (657, 57, 58, 658), (658, 58, 59, 659), (659, 59, 60, 660), (660, 60, 61, 661), (661, 61, 62, 662), (662, 62, 63, 663), (663, 63, 64, 664), (664, 64, 65, 665), (665, 65, 66, 666), (666, 66, 67, 667), (667, 67, 68, 668), (668, 68, 69, 669), (669, 69, 70, 670), (670, 70, 71, 671), (671, 71, 72, 672), (672, 72, 73, 673), (673, 73, 74, 674), (674, 74, 75, 675)])
me_0_ground.polygons.foreach_set('use_smooth', [True] * 625)
me_0_ground.materials.append(mat_0_ground)
me_0_ground.use_remesh_preserve_volume = False
me_0_ground.use_remesh_preserve_attributes = False
me_0_ground.use_mirror_vertex_groups = False
me_0_ground.update()
me_0_drum = bpy.data.meshes.new('0_drum')
me_0_drum.from_pydata([(0.0, 1.0, -1.458), (0.0, 1.0, 1.458), (0.2588, 0.9659, -1.458), (0.2588, 0.9659, 1.458), (0.5, 0.866, -1.458), (0.5, 0.866, 1.458), (0.7071, 0.7071, -1.458), (0.7071, 0.7071, 1.458), (0.866, 0.5, -1.458), (0.866, 0.5, 1.458), (0.9659, 0.2588, -1.458), (0.9659, 0.2588, 1.458), (1.0, 7.55e-08, -1.458), (1.0, 7.55e-08, 1.458), (0.9659, -0.2588, -1.458), (0.9659, -0.2588, 1.458), (0.866, -0.5, -1.458), (0.866, -0.5, 1.458), (0.7071, -0.7071, -1.458), (0.7071, -0.7071, 1.458), (0.5, -0.866, -1.458), (0.5, -0.866, 1.458), (0.2588, -0.9659, -1.458), (0.2588, -0.9659, 1.458), (3.894e-07, -1.0, -1.458), (3.894e-07, -1.0, 1.458), (-0.2588, -0.9659, -1.458), (-0.2588, -0.9659, 1.458), (-0.5, -0.866, -1.458), (-0.5, -0.866, 1.458), (-0.7071, -0.7071, -1.458), (-0.7071, -0.7071, 1.458), (-0.866, -0.5, -1.458), (-0.866, -0.5, 1.458), (-0.9659, -0.2588, -1.458), (-0.9659, -0.2588, 1.458), (-1.0, -4.649e-07, -1.458), (-1.0, -4.649e-07, 1.458), (-0.9659, 0.2588, -1.458), (-0.9659, 0.2588, 1.458), (-0.866, 0.5, -1.458), (-0.866, 0.5, 1.458), (-0.7071, 0.7071, -1.458), (-0.7071, 0.7071, 1.458), (-0.5, 0.866, -1.458), (-0.5, 0.866, 1.458), (-0.2588, 0.9659, -1.458), (-0.2588, 0.9659, 1.458), (1.311e-09, 0.934, 1.458), (0.2417, 0.9022, 1.458), (0.467, 0.8089, 1.458), (0.6605, 0.6605, 1.458), (0.8089, 0.467, 1.458), (0.9022, 0.2417, 1.458), (0.934, 6.216e-08, 1.458), (0.9022, -0.2417, 1.458), (0.8089, -0.467, 1.458), (0.6605, -0.6605, 1.458), (0.467, -0.8089, 1.458), (0.2417, -0.9022, 1.458), (3.65e-07, -0.934, 1.458), (-0.2417, -0.9022, 1.458), (-0.467, -0.8089, 1.458), (-0.6605, -0.6605, 1.458), (-0.8089, -0.467, 1.458), (-0.9022, -0.2417, 1.458), (-0.934, -4.426e-07, 1.458), (-0.9022, 0.2417, 1.458), (-0.8089, 0.467, 1.458), (-0.6605, 0.6605, 1.458), (-0.467, 0.8089, 1.458), (-0.2417, 0.9022, 1.458), (1.311e-09, 0.934, 1.31), (0.2417, 0.9022, 1.31), (0.467, 0.8089, 1.31), (0.6605, 0.6605, 1.31), (0.8089, 0.467, 1.31), (0.9022, 0.2417, 1.31), (0.934, 6.216e-08, 1.31), (0.9022, -0.2417, 1.31), (0.8089, -0.467, 1.31), (0.6605, -0.6605, 1.31), (0.467, -0.8089, 1.31), (0.2417, -0.9022, 1.31), (3.65e-07, -0.934, 1.31), (-0.2417, -0.9022, 1.31), (-0.467, -0.8089, 1.31), (-0.6605, -0.6605, 1.31), (-0.8089, -0.467, 1.31), (-0.9022, -0.2417, 1.31), (-0.934, -4.426e-07, 1.31), (-0.9022, 0.2417, 1.31), (-0.8089, 0.467, 1.31), (-0.6605, 0.6605, 1.31), (-0.467, 0.8089, 1.31), (-0.2417, 0.9022, 1.31), (-0.4002, 0.7162, 1.31), (-0.114, 0.7184, 1.31), (0.1787, 0.6669, 1.31), (0.4579, 0.5651, 1.31), (0.7047, 0.4201, 1.31), (-0.5362, 0.4639, 1.31), (-0.2279, 0.4253, 1.31), (0.09481, 0.3538, 1.31), (0.41, 0.2544, 1.31), (0.6963, 0.1337, 1.31), (-0.638, 0.1709, 1.31), (-0.3302, 0.08848, 1.31), (2.012e-07, -1.192e-07, 1.31), (0.3302, -0.08849, 1.31), (0.638, -0.1709, 1.31), (-0.6963, -0.1337, 1.31), (-0.41, -0.2544, 1.31), (-0.09481, -0.3538, 1.31), (0.2279, -0.4253, 1.31), (0.5362, -0.4639, 1.31), (-0.7047, -0.4201, 1.31), (-0.4579, -0.5651, 1.31), (-0.1787, -0.6669, 1.31), (0.114, -0.7184, 1.31), (0.4002, -0.7162, 1.31), (0.0, 1.0, -1.458), (0.2588, 0.9659, -1.458), (0.2588, 0.9659, 1.458), (0.0, 1.0, 1.458), (0.5, 0.866, -1.458), (0.5, 0.866, 1.458), (0.7071, 0.7071, -1.458), (0.7071, 0.7071, 1.458), (0.866, 0.5, -1.458), (0.866, 0.5, 1.458), (0.9659, 0.2588, -1.458), (0.9659, 0.2588, 1.458), (1.0, 7.55e-08, -1.458), (1.0, 7.55e-08, 1.458), (0.9659, -0.2588, -1.458), (0.9659, -0.2588, 1.458), (0.866, -0.5, -1.458), (0.866, -0.5, 1.458), (0.7071, -0.7071, -1.458), (0.7071, -0.7071, 1.458), (0.5, -0.866, -1.458), (0.5, -0.866, 1.458), (0.2588, -0.9659, -1.458), (0.2588, -0.9659, 1.458), (3.894e-07, -1.0, -1.458), (3.894e-07, -1.0, 1.458), (-0.2588, -0.9659, -1.458), (-0.2588, -0.9659, 1.458), (-0.5, -0.866, -1.458), (-0.5, -0.866, 1.458), (-0.7071, -0.7071, -1.458), (-0.7071, -0.7071, 1.458), (-0.866, -0.5, -1.458), (-0.866, -0.5, 1.458), (-0.9659, -0.2588, -1.458), (-0.9659, -0.2588, 1.458), (-1.0, -4.649e-07, -1.458), (-1.0, -4.649e-07, 1.458), (-0.9659, 0.2588, -1.458), (-0.9659, 0.2588, 1.458), (-0.866, 0.5, -1.458), (-0.866, 0.5, 1.458), (-0.7071, 0.7071, -1.458), (-0.7071, 0.7071, 1.458), (-0.5, 0.866, -1.458), (-0.5, 0.866, 1.458), (-0.2588, 0.9659, -1.458), (-0.2588, 0.9659, 1.458), (0.2417, 0.9022, 1.458), (1.311e-09, 0.934, 1.458), (0.467, 0.8089, 1.458), (0.6605, 0.6605, 1.458), (0.8089, 0.467, 1.458), (0.9022, 0.2417, 1.458), (0.934, 6.216e-08, 1.458), (0.9022, -0.2417, 1.458), (0.8089, -0.467, 1.458), (0.6605, -0.6605, 1.458), (0.467, -0.8089, 1.458), (0.2417, -0.9022, 1.458), (3.65e-07, -0.934, 1.458), (-0.2417, -0.9022, 1.458), (-0.467, -0.8089, 1.458), (-0.6605, -0.6605, 1.458), (-0.8089, -0.467, 1.458), (-0.9022, -0.2417, 1.458), (-0.934, -4.426e-07, 1.458), (-0.9022, 0.2417, 1.458), (-0.8089, 0.467, 1.458), (-0.6605, 0.6605, 1.458), (-0.467, 0.8089, 1.458), (-0.2417, 0.9022, 1.458), (0.2417, 0.9022, 1.31), (1.311e-09, 0.934, 1.31), (0.467, 0.8089, 1.31), (0.6605, 0.6605, 1.31), (0.8089, 0.467, 1.31), (0.9022, 0.2417, 1.31), (0.934, 6.216e-08, 1.31), (0.9022, -0.2417, 1.31), (0.8089, -0.467, 1.31), (0.6605, -0.6605, 1.31), (0.467, -0.8089, 1.31), (0.2417, -0.9022, 1.31), (3.65e-07, -0.934, 1.31), (-0.2417, -0.9022, 1.31), (-0.467, -0.8089, 1.31), (-0.6605, -0.6605, 1.31), (-0.8089, -0.467, 1.31), (-0.9022, -0.2417, 1.31), (-0.934, -4.426e-07, 1.31), (-0.9022, 0.2417, 1.31), (-0.8089, 0.467, 1.31), (-0.6605, 0.6605, 1.31), (-0.467, 0.8089, 1.31), (-0.2417, 0.9022, 1.31)], [], [(121, 124, 123, 122), (122, 123, 126, 125), (125, 126, 128, 127), (127, 128, 130, 129), (129, 130, 132, 131), (131, 132, 134, 133), (133, 134, 136, 135), (135, 136, 138, 137), (137, 138, 140, 139), (139, 140, 142, 141), (141, 142, 144, 143), (143, 144, 146, 145), (145, 146, 148, 147), (147, 148, 150, 149), (149, 150, 152, 151), (151, 152, 154, 153), (153, 154, 156, 155), (155, 156, 158, 157), (157, 158, 160, 159), (159, 160, 162, 161), (161, 162, 164, 163), (163, 164, 166, 165), (41, 39, 188, 189), (167, 168, 124, 121), (165, 166, 168, 167), (0, 2, 4, 6, 8, 10, 12, 14, 16, 18, 20, 22, 24, 26, 28, 30, 32, 34, 36, 38, 40, 42, 44, 46), (7, 5, 171, 172), (17, 15, 176, 177), (3, 1, 170, 169), (27, 25, 181, 182), (37, 35, 186, 187), (47, 45, 191, 192), (13, 11, 174, 175), (23, 21, 179, 180), (33, 31, 184, 185), (43, 41, 189, 190), (9, 7, 172, 173), (19, 17, 177, 178), (29, 27, 182, 183), (39, 37, 187, 188), (1, 47, 192, 170), (5, 3, 169, 171), (15, 13, 175, 176), (25, 23, 180, 181), (35, 33, 185, 186), (45, 43, 190, 191), (11, 9, 173, 174), (21, 19, 178, 179), (31, 29, 183, 184), (51, 50, 195, 196), (66, 65, 210, 211), (59, 58, 203, 204), (52, 51, 196, 197), (67, 66, 211, 212), (60, 59, 204, 205), (53, 52, 197, 198), (68, 67, 212, 213), (61, 60, 205, 206), (54, 53, 198, 199), (69, 68, 213, 214), (62, 61, 206, 207), (55, 54, 199, 200), (70, 69, 214, 215), (63, 62, 207, 208), (56, 55, 200, 201), (71, 70, 215, 216), (49, 48, 194, 193), (64, 63, 208, 209), (57, 56, 201, 202), (48, 71, 216, 194), (50, 49, 193, 195), (65, 64, 209, 210), (58, 57, 202, 203), (94, 93, 96, 95), (93, 92, 101, 96), (92, 91, 106, 101), (91, 90, 111, 106), (90, 89, 116, 111), (89, 88, 87, 116), (95, 96, 97, 72), (96, 101, 102, 97), (101, 106, 107, 102), (106, 111, 112, 107), (111, 116, 117, 112), (116, 87, 86, 117), (72, 97, 98, 73), (97, 102, 103, 98), (102, 107, 108, 103), (107, 112, 113, 108), (112, 117, 118, 113), (117, 86, 85, 118), (73, 98, 99, 74), (98, 103, 104, 99), (103, 108, 109, 104), (108, 113, 114, 109), (113, 118, 119, 114), (118, 85, 84, 119), (74, 99, 100, 75), (99, 104, 105, 100), (104, 109, 110, 105), (109, 114, 115, 110), (114, 119, 120, 115), (119, 84, 83, 120), (75, 100, 77, 76), (100, 105, 78, 77), (105, 110, 79, 78), (110, 115, 80, 79), (115, 120, 81, 80), (120, 83, 82, 81)])
me_0_drum.polygons.foreach_set('use_smooth', [True] * 109)
_uv = me_0_drum.uv_layers.new(name='UVMap')
_uv.uv.foreach_set('vector', [0.8694, 0.4582, 0.8694, 0.9361, 0.8278, 0.9361, 0.8278, 0.4582, 0.8278, 0.4582, 0.8278, 0.9361, 0.7862, 0.9361, 0.7862, 0.4582, 0.7862, 0.4582, 0.7862, 0.9361, 0.7446, 0.9361, 0.7446, 0.4582, 0.7446, 0.4582, 0.7446, 0.9361, 0.7031, 0.9361, 0.7031, 0.4582, 0.7031, 0.4582, 0.7031, 0.9361, 0.6615, 0.9361, 0.6615, 0.4582, 0.6615, 0.4582, 0.6615, 0.9361, 0.6199, 0.9361, 0.6199, 0.4582, 0.6199, 0.4582, 0.6199, 0.9361, 0.5783, 0.9361, 0.5783, 0.4582, 0.5783, 0.4582, 0.5783, 0.9361, 0.5367, 0.9361, 0.5367, 0.4582, 0.5367, 0.4582, 0.5367, 0.9361, 0.4951, 0.9361, 0.4951, 0.4582, 0.4951, 0.4582, 0.4951, 0.9361, 0.4535, 0.9361, 0.4535, 0.4582, 0.4535, 0.4582, 0.4535, 0.9361, 0.4119, 0.9361, 0.4119, 0.4582, 0.4119, 0.4582, 0.4119, 0.9361, 0.3703, 0.9361, 0.3703, 0.4582, 0.3703, 0.4582, 0.3703, 0.9361, 0.3287, 0.9361, 0.3287, 0.4582, 0.3287, 0.4582, 0.3287, 0.9361, 0.2871, 0.9361, 0.2871, 0.4582, 0.2871, 0.4582, 0.2871, 0.9361, 0.2455, 0.9361, 0.2455, 0.4582, 0.2455, 0.4582, 0.2455, 0.9361, 0.2039, 0.9361, 0.2039, 0.4582, 0.2039, 0.4582, 0.2039, 0.9361, 0.1623, 0.9361, 0.1623, 0.4582, 0.1623, 0.4582, 0.1623, 0.9361, 0.1207, 0.9361, 0.1207, 0.4582, 0.1207, 0.4582, 0.1207, 0.9361, 0.07915, 0.9361, 0.07915, 0.4582, 0.07915, 0.4582, 0.07915, 0.9361, 0.03755, 0.9361, 0.03755, 0.4582, 0.03755, 0.4582, 0.03755, 0.9361, -0.004041, 0.9361, -0.004041, 0.4582, 0.9942, 0.4582, 0.9942, 0.9361, 0.9526, 0.9361, 0.9526, 0.4582, 0.03723, 0.3088, 0.02295, 0.2555, 0.03677, 0.2537, 0.05011, 0.3035, 0.911, 0.4582, 0.911, 0.9361, 0.8694, 0.9361, 0.8694, 0.4582, 0.9526, 0.4582, 0.9526, 0.9361, 0.911, 0.9361, 0.911, 0.4582, 0.7591, 0.04611, 0.8044, 0.04611, 0.8481, 0.05783, 0.8873, 0.08046, 0.9193, 0.1125, 0.942, 0.1517, 0.9537, 0.1954, 0.9537, 0.2406, 0.942, 0.2844, 0.9193, 0.3236, 0.8873, 0.3556, 0.8481, 0.3782, 0.8044, 0.3899, 0.7591, 0.3899, 0.7154, 0.3782, 0.6762, 0.3556, 0.6442, 0.3236, 0.6216, 0.2844, 0.6099, 0.2406, 0.6099, 0.1954, 0.6216, 0.1517, 0.6442, 0.1125, 0.6762, 0.08046, 0.7154, 0.05783, 0.3611, 0.3956, 0.3134, 0.4232, 0.308, 0.4103, 0.3527, 0.3845, 0.4277, 0.1471, 0.442, 0.2003, 0.4282, 0.2022, 0.4149, 0.1524, 0.2601, 0.4375, 0.2049, 0.4375, 0.2067, 0.4236, 0.2582, 0.4236, 0.2049, 0.01839, 0.2601, 0.01839, 0.2582, 0.03221, 0.2067, 0.03221, 0.02295, 0.2003, 0.03723, 0.1471, 0.05011, 0.1524, 0.03677, 0.2022, 0.1516, 0.4232, 0.1038, 0.3956, 0.1123, 0.3845, 0.1569, 0.4103, 0.442, 0.2555, 0.4277, 0.3088, 0.4149, 0.3035, 0.4282, 0.2537, 0.3134, 0.03267, 0.3611, 0.06026, 0.3527, 0.07132, 0.308, 0.04555, 0.06481, 0.09927, 0.1038, 0.06026, 0.1123, 0.07132, 0.07587, 0.1078, 0.06481, 0.3566, 0.03723, 0.3088, 0.05011, 0.3035, 0.07587, 0.3481, 0.4002, 0.3566, 0.3611, 0.3956, 0.3527, 0.3845, 0.3891, 0.3481, 0.4002, 0.09927, 0.4277, 0.1471, 0.4149, 0.1524, 0.3891, 0.1078, 0.1516, 0.03267, 0.2049, 0.01839, 0.2067, 0.03221, 0.1569, 0.04555, 0.02295, 0.2555, 0.02295, 0.2003, 0.03677, 0.2022, 0.03677, 0.2537, 0.2049, 0.4375, 0.1516, 0.4232, 0.1569, 0.4103, 0.2067, 0.4236, 0.3134, 0.4232, 0.2601, 0.4375, 0.2582, 0.4236, 0.308, 0.4103, 0.442, 0.2003, 0.442, 0.2555, 0.4282, 0.2537, 0.4282, 0.2022, 0.2601, 0.01839, 0.3134, 0.03267, 0.308, 0.04555, 0.2582, 0.03221, 0.03723, 0.1471, 0.06481, 0.09927, 0.07587, 0.1078, 0.05011, 0.1524, 0.1038, 0.3956, 0.06481, 0.3566, 0.07587, 0.3481, 0.1123, 0.3845, 0.4277, 0.3088, 0.4002, 0.3566, 0.3891, 0.3481, 0.4149, 0.3035, 0.3611, 0.06026, 0.4002, 0.09927, 0.3891, 0.1078, 0.3527, 0.07132, 0.1038, 0.06026, 0.1516, 0.03267, 0.1569, 0.04555, 0.1123, 0.07132, 0.786, 0.9941, 0.7446, 0.9941, 0.7446, 0.9474, 0.786, 0.9474, 0.4134, 0.9941, 0.372, 0.9941, 0.372, 0.9474, 0.4134, 0.9474, 0.1235, 0.9941, 0.0821, 0.9941, 0.0821, 0.9474, 0.1235, 0.9474, 0.8274, 0.9941, 0.786, 0.9941, 0.786, 0.9474, 0.8274, 0.9474, 0.4548, 0.9941, 0.4134, 0.9941, 0.4134, 0.9474, 0.4548, 0.9474, 0.1649, 0.9941, 0.1235, 0.9941, 0.1235, 0.9474, 0.1649, 0.9474, 0.8689, 0.9941, 0.8274, 0.9941, 0.8274, 0.9474, 0.8689, 0.9474, 0.4962, 0.9941, 0.4548, 0.9941, 0.4548, 0.9474, 0.4962, 0.9474, 0.2063, 0.9941, 0.1649, 0.9941, 0.1649, 0.9474, 0.2063, 0.9474, 0.9103, 0.9941, 0.8689, 0.9941, 0.8689, 0.9474, 0.9103, 0.9474, 0.5376, 0.9941, 0.4962, 0.9941, 0.4962, 0.9474, 0.5376, 0.9474, 0.2477, 0.9941, 0.2063, 0.9941, 0.2063, 0.9474, 0.2477, 0.9474, 0.9517, 0.9941, 0.9103, 0.9941, 0.9103, 0.9474, 0.9517, 0.9474, 0.579, 0.9941, 0.5376, 0.9941, 0.5376, 0.9474, 0.579, 0.9474, 0.2891, 0.9941, 0.2477, 0.9941, 0.2477, 0.9474, 0.2891, 0.9474, 0.9931, 0.9941, 0.9517, 0.9941, 0.9517, 0.9474, 0.9931, 0.9474, 0.6204, 0.9941, 0.579, 0.9941, 0.579, 0.9474, 0.6204, 0.9474, 0.7032, 0.9941, 0.6618, 0.9941, 0.6618, 0.9474, 0.7032, 0.9474, 0.3306, 0.9941, 0.2891, 0.9941, 0.2891, 0.9474, 0.3306, 0.9474, 0.0407, 0.9941, -0.000712, 0.9941, -0.000712, 0.9474, 0.0407, 0.9474, 0.6618, 0.9941, 0.6204, 0.9941, 0.6204, 0.9474, 0.6618, 0.9474, 0.7446, 0.9941, 0.7032, 0.9941, 0.7032, 0.9474, 0.7446, 0.9474, 0.372, 0.9941, 0.3306, 0.9941, 0.3306, 0.9474, 0.372, 0.9474, 0.0821, 0.9941, 0.0407, 0.9941, 0.0407, 0.9474, 0.0821, 0.9474, 0.06474, 0.3019, 0.05225, 0.2553, 0.0864, 0.2954, 0.08887, 0.3437, 0.05225, 0.2553, 0.05225, 0.2071, 0.09545, 0.2394, 0.0864, 0.2954, 0.05225, 0.2071, 0.06474, 0.1604, 0.1148, 0.1812, 0.09545, 0.2394, 0.06474, 0.1604, 0.08887, 0.1186, 0.1423, 0.1263, 0.1148, 0.1812, 0.08887, 0.1186, 0.123, 0.08451, 0.1755, 0.08029, 0.1423, 0.1263, 0.123, 0.08451, 0.1648, 0.06038, 0.2114, 0.04788, 0.1755, 0.08029, 0.08887, 0.3437, 0.0864, 0.2954, 0.1311, 0.3303, 0.123, 0.3779, 0.0864, 0.2954, 0.09545, 0.2394, 0.1485, 0.2705, 0.1311, 0.3303, 0.09545, 0.2394, 0.1148, 0.1812, 0.173, 0.2053, 0.1485, 0.2705, 0.1148, 0.1812, 0.1423, 0.1263, 0.2018, 0.1418, 0.173, 0.2053, 0.1423, 0.1263, 0.1755, 0.08029, 0.2317, 0.08726, 0.2018, 0.1418, 0.1755, 0.08029, 0.2114, 0.04788, 0.2597, 0.04788, 0.2317, 0.08726, 0.123, 0.3779, 0.1311, 0.3303, 0.1833, 0.3575, 0.1648, 0.402, 0.1311, 0.3303, 0.1485, 0.2705, 0.2078, 0.2982, 0.1833, 0.3575, 0.1485, 0.2705, 0.173, 0.2053, 0.2356, 0.2312, 0.2078, 0.2982, 0.173, 0.2053, 0.2018, 0.1418, 0.2633, 0.1642, 0.2356, 0.2312, 0.2018, 0.1418, 0.2317, 0.08726, 0.2879, 0.1049, 0.2633, 0.1642, 0.2317, 0.08726, 0.2597, 0.04788, 0.3063, 0.06038, 0.2879, 0.1049, 0.1648, 0.402, 0.1833, 0.3575, 0.2394, 0.3751, 0.2114, 0.4145, 0.1833, 0.3575, 0.2078, 0.2982, 0.2693, 0.3206, 0.2394, 0.3751, 0.2078, 0.2982, 0.2356, 0.2312, 0.2981, 0.2571, 0.2693, 0.3206, 0.2356, 0.2312, 0.2633, 0.1642, 0.3226, 0.1919, 0.2981, 0.2571, 0.2633, 0.1642, 0.2879, 0.1049, 0.34, 0.1321, 0.3226, 0.1919, 0.2879, 0.1049, 0.3063, 0.06038, 0.3481, 0.08451, 0.34, 0.1321, 0.2114, 0.4145, 0.2394, 0.3751, 0.2956, 0.3821, 0.2597, 0.4145, 0.2394, 0.3751, 0.2693, 0.3206, 0.3288, 0.3361, 0.2956, 0.3821, 0.2693, 0.3206, 0.2981, 0.2571, 0.3563, 0.2812, 0.3288, 0.3361, 0.2981, 0.2571, 0.3226, 0.1919, 0.3757, 0.2229, 0.3563, 0.2812, 0.3226, 0.1919, 0.34, 0.1321, 0.3847, 0.1669, 0.3757, 0.2229, 0.34, 0.1321, 0.3481, 0.08451, 0.3822, 0.1186, 0.3847, 0.1669, 0.2597, 0.4145, 0.2956, 0.3821, 0.3481, 0.3779, 0.3063, 0.402, 0.2956, 0.3821, 0.3288, 0.3361, 0.3822, 0.3437, 0.3481, 0.3779, 0.3288, 0.3361, 0.3563, 0.2812, 0.4064, 0.3019, 0.3822, 0.3437, 0.3563, 0.2812, 0.3757, 0.2229, 0.4189, 0.2553, 0.4064, 0.3019, 0.3757, 0.2229, 0.3847, 0.1669, 0.4189, 0.2071, 0.4189, 0.2553, 0.3847, 0.1669, 0.3822, 0.1186, 0.4064, 0.1604, 0.4189, 0.2071])
me_0_drum.materials.append(mat_0_drum)
me_0_drum.use_remesh_preserve_volume = False
me_0_drum.use_remesh_preserve_attributes = False
me_0_drum.use_mirror_vertex_groups = False
me_0_drum.update()
me_0_big_guy = bpy.data.meshes.new('0_big_guy')
me_0_big_guy.from_pydata([(0.0, -0.2223, -3.471), (-0.05392, -0.2223, -3.197), (-0.04907, -0.2074, -3.452), (0.0, -0.2382, -3.197), (-0.1609, 0.01971, -3.2), (-0.1474, -0.00202, -3.471), (-0.1481, 0.09179, -3.181), (-0.1656, 0.01746, -2.967), (-0.1364, -0.08976, -3.452), (-0.1364, 0.08572, -3.452), (-0.1468, -0.0913, -2.97), (0.0, 0.2286, -2.953), (0.0, 0.218, -3.459), (0.0, 0.2086, -2.501), (-0.0546, 0.2123, -2.936), (-0.04907, 0.2027, -3.423), (0.0, -0.00202, -3.885), (-0.05392, -0.00202, -3.838), (0.0, -0.09629, -3.838), (0.0, 0.09225, -3.838), (-0.04907, 0.08572, -3.795), (-0.04907, -0.08976, -3.795), (0.0, -0.1749, -3.7), (-0.04422, -0.163, -3.666), (-0.1035, -0.163, -3.433), (-0.1123, -0.1749, -3.197), (-0.1475, -0.09629, -3.197), (-0.1035, -0.08322, -3.666), (-0.1123, -0.00202, -3.7), (-0.1035, 0.07918, -3.666), (-0.1035, 0.1589, -3.429), (-0.1142, 0.1666, -3.02), (-0.07226, 0.1926, -2.539), (-0.1557, 0.0812, -2.904), (-0.04422, 0.159, -3.666), (0.0, 0.1709, -3.7), (-0.08556, 0.1349, -3.596), (-0.08556, -0.1389, -3.596), (0.0, 0.2871, 0.4482), (0.0, -0.2987, -0.07388), (0.0, -0.2984, 0.1496), (-0.1512, -0.2673, -0.06502), (-0.1525, -0.2667, 0.1719), (-0.263, -0.1581, 0.2261), (-0.3214, 1.894e-05, 0.03995), (-0.3034, -0.009684, 0.3002), (-0.2758, 0.1543, 0.1005), (-0.263, 0.1387, 0.3742), (-0.1525, 0.2474, 0.4284), (0.0, 0.3244, -0.356), (0.0, -0.2986, -0.3475), (-0.1509, -0.2665, -0.3512), (-0.2774, -0.1506, -0.3522), (-0.3237, 0.007699, -0.3534), (-0.2774, 0.166, -0.3547), (-0.1509, 0.2819, -0.3557), (0.0, 0.3001, -0.5664), (0.0, -0.3131, -0.4224), (-0.1511, -0.2816, -0.4331), (-0.2761, -0.1675, -0.4592), (-0.3218, -0.01165, -0.4949), (-0.2761, 0.1442, -0.5306), (-0.1511, 0.2583, -0.5568), (0.0, 0.228, -0.9257), (0.0, -0.3498, -0.7465), (-0.1521, -0.3202, -0.7588), (-0.2702, -0.2127, -0.7915), (-0.3134, -0.06578, -0.8362), (-0.2702, 0.08111, -0.881), (-0.1521, 0.1886, -0.9137), (0.0, 0.3087, 0.1611), (-0.2758, -0.1543, -0.02066), (-0.1512, 0.2673, 0.1449), (0.0, 0.2404, -1.111), (0.0, -0.3741, -0.8351), (-0.151, -0.3427, -0.8524), (-0.2786, -0.2283, -0.9032), (-0.3253, -0.07207, -0.9726), (-0.2786, 0.08414, -1.042), (-0.151, 0.1985, -1.093), (0.0, 0.2126, -1.376), (0.0, -0.4081, -1.023), (-0.1481, -0.3764, -1.044), (-0.3091, -0.2995, -1.157), (-0.349, -0.1599, -1.182), (-0.3091, -0.02399, -1.322), (-0.1481, 0.1703, -1.353), (0.0, 0.1738, -1.61), (0.0, -0.4965, -1.241), (-0.1428, -0.4623, -1.263), (-0.3056, -0.3846, -1.418), (-0.3056, -0.05183, -1.704), (-0.1428, 0.1281, -1.585), (-0.1278, -0.4371, -1.784), (-0.3145, -0.1139, -2.033), (0.0, 0.09971, -2.048), (0.0, -0.4627, -1.767), (-0.3145, -0.3859, -1.89), (-0.1278, 0.001619, -2.029), (0.0, 0.06965, -2.093), (0.0, -0.4067, -2.096), (-0.1278, -0.3854, -2.099), (-0.3221, -0.3193, -2.205), (-0.3568, -0.2293, -2.239), (-0.3192, -0.1376, -2.196), (-0.1278, 0.003311, -2.093), (0.0, 0.01522, -2.111), (0.0, -0.2629, -2.504), (-0.1007, -0.2488, -2.487), (-0.1319, -0.197, -2.413), (-0.1433, -0.1263, -2.313), (-0.1319, -0.05552, -2.212), (-0.1007, 0.02214, -2.138), (0.0, 0.0436, -2.183), (0.0, -0.2401, -2.583), (-0.09355, -0.2257, -2.566), (-0.1121, -0.1729, -2.491), (-0.1189, -0.1007, -2.388), (-0.1121, -0.02855, -2.286), (-0.07601, 0.02427, -2.21), (0.0, 0.08496, -2.228), (0.0, -0.2189, -2.655), (-0.09513, -0.2042, -2.638), (-0.1168, -0.1506, -2.562), (-0.1248, -0.07749, -2.458), (-0.1168, -0.004328, -2.354), (-0.07081, 0.04923, -2.277), (0.0, 0.08273, -2.397), (0.0, -0.2094, -2.773), (-0.09563, -0.1946, -2.757), (-0.1184, -0.1402, -2.687), (-0.1268, -0.06589, -2.59), (-0.1184, 0.008421, -2.493), (-0.06828, 0.06282, -2.423), (0.0, 0.1749, -2.437), (0.0, -0.2042, -2.925), (-0.09868, -0.185, -2.905), (-0.1248, -0.1144, -2.813), (-0.1343, -0.01793, -2.688), (-0.1248, 0.07851, -2.562), (-0.06738, 0.1491, -2.47), (0.0, 0.2631, 0.6771), (0.0, -0.3068, 0.4023), (-0.05945, -0.276, 0.4229), (-0.2502, -0.1703, 0.4727), (-0.2856, -0.02579, 0.5409), (-0.2502, 0.1187, 0.609), (-0.05945, 0.2244, 0.6589), (0.0, 0.2565, 0.8824), (-0.05383, 0.2189, 0.8662), (0.0, -0.3284, 0.6376), (-0.05383, -0.2984, 0.657), (-0.2599, -0.1957, 0.7012), (-0.2887, -0.05545, 0.7616), (-0.26, 0.08482, 0.822), (0.0, 0.2226, 1.017), (0.0, -0.3132, 0.8285), (-0.0571, -0.2841, 0.8445), (-0.2543, -0.1847, 0.8783), (-0.2909, -0.04893, 0.9245), (-0.2543, 0.08685, 0.9707), (-0.0571, 0.1863, 1.004), (0.0, 0.1945, 1.23), (0.0, -0.2933, 0.994), (-0.0571, 0.1614, 1.214), (0.0, 0.08344, 1.37), (0.0, 0.01777, 1.344), (0.0, -0.0479, 1.325), (0.0, -0.1136, 1.266), (0.0, -0.1792, 1.213), (-0.2909, -0.05272, 1.114), (-0.2543, 0.07089, 1.172), (-0.005251, 0.007053, 1.34), (-0.005251, -0.0506, 1.327), (-0.2909, -0.0506, 1.266), (-0.0571, -0.2668, 1.013), (-0.2543, -0.1763, 1.055), (0.0, -0.2449, 1.146), (0.0, 0.1491, 1.382), (-0.005251, -0.1659, 1.226), (-0.2543, 0.07255, 1.324), (-0.005251, -0.2639, 1.165), (-0.005251, 0.06471, 1.36), (-0.005251, -0.1083, 1.273), (-0.005251, 0.1627, 1.367), (-0.2543, -0.1737, 1.208), (-0.00647, 0.02247, 1.501), (-0.003001, -0.0506, 1.487), (-0.2909, -0.0506, 1.426), (-0.003001, -0.1967, 1.386), (-0.2543, 0.07596, 1.485), (-0.003001, -0.2698, 1.325), (-0.006154, 0.09553, 1.521), (-0.003001, -0.1237, 1.433), (-0.009288, 0.1686, 1.527), (-0.2543, -0.1772, 1.368), (-0.01193, 0.009957, 1.648), (-0.008921, -0.05989, 1.648), (-0.2831, -0.05989, 1.648), (-0.02231, -0.1996, 1.648), (-0.2479, 0.06109, 1.648), (-0.02406, -0.2694, 1.648), (-0.02231, 0.07981, 1.648), (-0.01193, -0.1297, 1.648), (-0.04035, 0.1497, 1.648), (-0.2479, -0.1809, 1.648), (-0.02077, -0.003312, 1.952), (-0.01731, -0.06377, 1.928), (-0.2925, -0.06377, 1.928), (-0.02231, -0.1847, 1.874), (-0.2573, 0.04094, 1.969), (-0.03342, -0.2451, 1.858), (-0.03167, 0.05714, 1.975), (-0.02077, -0.1242, 1.905), (-0.04972, 0.1176, 1.998), (-0.2573, -0.1685, 1.888), (-0.01641, -0.0201, 2.106), (-0.01312, -0.07925, 2.065), (-0.2925, -0.07925, 2.065), (-0.03112, -0.1976, 1.983), (-0.2573, 0.0232, 2.136), (-0.03342, -0.2567, 1.942), (-0.02918, 0.03905, 2.147), (-0.01817, -0.1384, 2.024), (-0.04956, 0.0982, 2.188), (-0.2573, -0.1817, 1.994), (-0.01041, -0.05215, 2.255), (-0.008342, -0.1141, 2.212), (-0.291, -0.1141, 2.212), (-0.03101, -0.238, 2.126), (-0.2561, -0.006805, 2.287), (-0.03395, -0.2999, 2.083), (-0.02428, 0.009794, 2.298), (-0.01592, -0.176, 2.169), (-0.04757, 0.07174, 2.341), (-0.2561, -0.2214, 2.137), (-0.005666, -0.09087, 2.449), (-0.005809, -0.1528, 2.406), (-0.291, -0.1528, 2.406), (-0.03115, -0.2767, 2.32), (-0.2561, -0.04553, 2.481), (-0.03395, -0.3387, 2.277), (-0.01919, -0.02893, 2.492), (-0.01529, -0.2148, 2.363), (-0.04394, 0.03302, 2.536), (-0.2561, -0.2601, 2.332), (-0.01138, -0.09619, 2.696), (-0.01008, -0.1509, 2.69), (-0.291, -0.1509, 2.69), (-0.031, -0.2603, 2.678), (-0.2561, -0.05615, 2.7), (-0.03395, -0.315, 2.672), (-0.02326, -0.0415, 2.702), (-0.01691, -0.2056, 2.684), (-0.04525, 0.01319, 2.708), (-0.2561, -0.2456, 2.68), (-0.01899, -0.1009, 2.98), (-0.01822, -0.1509, 2.974), (-0.2877, -0.1509, 2.974), (-0.03342, -0.2508, 2.962), (-0.2534, -0.06435, 2.984), (-0.03512, -0.3008, 2.956), (-0.02855, -0.05096, 2.986), (-0.02316, -0.2008, 2.968), (-0.04759, -0.0009981, 2.992), (-0.2534, -0.2374, 2.963), (-0.05794, -0.09753, 3.263), (-0.06101, -0.1451, 3.263), (-0.2781, -0.1451, 3.263), (-0.08843, -0.2402, 3.263), (-0.2512, -0.06273, 3.263), (-0.0954, -0.2877, 3.263), (-0.06628, -0.04999, 3.263), (-0.072, -0.1926, 3.263), (-0.08608, -0.002445, 3.263), (-0.2533, -0.2274, 3.263), (-0.0734, -0.01104, 3.413), (-0.063, -0.08274, 3.413), (-0.2911, -0.08274, 3.413), (-0.09681, -0.2261, 3.413), (-0.2663, 0.04144, 3.413), (-0.1086, -0.2978, 3.413), (-0.09681, 0.06065, 3.413), (-0.0734, -0.1544, 3.413), (-0.1201, 0.1323, 3.413), (-0.2663, -0.2069, 3.413), (-0.102, 0.05096, 3.527), (-0.0827, -0.03756, 3.527), (-0.3041, -0.03756, 3.527), (-0.1092, -0.2146, 3.527), (-0.2793, 0.1158, 3.527), (-0.1219, -0.3031, 3.527), (-0.1206, 0.1395, 3.527), (-0.08471, -0.1261, 3.527), (-0.2793, -0.1909, 3.527), (-0.1333, 0.1925, 3.527), (-0.1042, 0.0558, 3.636), (-0.09052, -0.03272, 3.636), (-0.3203, -0.03272, 3.636), (-0.1126, -0.2098, 3.636), (-0.2956, 0.1206, 3.636), (-0.1225, -0.2983, 3.636), (-0.1186, 0.1443, 3.636), (-0.09154, -0.1213, 3.636), (-0.134, 0.1974, 3.636), (-0.2956, -0.1861, 3.636), (-0.1239, 0.0325, 3.736), (-0.1144, -0.03362, 3.736), (-0.3203, -0.03362, 3.736), (-0.1279, -0.1659, 3.736), (-0.2956, 0.08091, 3.736), (-0.1363, -0.232, 3.736), (-0.1368, 0.09863, 3.736), (-0.1148, -0.09975, 3.736), (-0.1496, 0.1382, 3.736), (-0.2956, -0.1482, 3.736), (-0.4018, -0.2995, -1.017), (-0.4018, -0.1599, -1.046), (-0.4018, -0.02399, -1.204), (-0.4018, -0.3846, -1.312), (-0.4018, -0.05183, -1.544), (-0.4018, -0.1139, -1.917), (-0.4018, -0.3859, -1.755), (-0.4018, -0.3193, -2.111), (-0.4018, -0.2293, -2.139), (-0.4018, -0.1376, -2.101), (-0.5587, -0.1376, -1.827), (-0.5035, -0.1599, -1.043), (-0.5607, -0.2293, -1.855), (-0.5117, -0.02399, -1.16), (-0.5295, -0.05183, -1.413), (-0.5491, -0.1139, -1.69), (-0.5592, -0.3193, -1.834), (-0.502, -0.2995, -1.022), (-0.5174, -0.3846, -1.241), (-0.5406, -0.3859, -1.57), (-0.5045, -0.2922, -1.059), (-0.5059, -0.1641, -1.078), (-0.5135, -0.03947, -1.186), (-0.5187, -0.3701, -1.26), (-0.5298, -0.065, -1.418), (-0.5477, -0.1219, -1.672), (-0.54, -0.3714, -1.561), (-0.557, -0.3103, -1.804), (-0.5584, -0.2277, -1.823), (-0.5565, -0.1437, -1.797), (-0.4884, -0.2922, -1.059), (-0.4898, -0.1641, -1.078), (-0.4974, -0.03947, -1.186), (-0.5026, -0.3701, -1.26), (-0.5137, -0.065, -1.418), (-0.5316, -0.1219, -1.672), (-0.5238, -0.3714, -1.561), (-0.5409, -0.3103, -1.804), (-0.5423, -0.2277, -1.823), (-0.5404, -0.1437, -1.797), (-0.4911, -0.2846, -1.096), (-0.4923, -0.1684, -1.114), (-0.4992, -0.05521, -1.212), (-0.5039, -0.3555, -1.279), (-0.514, -0.0784, -1.422), (-0.5303, -0.1301, -1.653), (-0.5232, -0.3566, -1.553), (-0.5387, -0.3011, -1.773), (-0.5399, -0.2262, -1.79), (-0.5383, -0.1498, -1.766), (-0.5375, -0.2846, -1.096), (-0.5387, -0.1684, -1.114), (-0.5456, -0.05521, -1.212), (-0.5503, -0.3555, -1.279), (-0.5605, -0.0784, -1.422), (-0.5767, -0.1301, -1.653), (-0.5697, -0.3566, -1.553), (-0.5852, -0.3011, -1.773), (-0.5864, -0.2262, -1.79), (-0.5847, -0.1498, -1.766), (-0.5817, -0.2846, -1.111), (-0.5832, -0.1684, -1.127), (-0.5915, -0.05521, -1.213), (-0.5972, -0.3555, -1.271), (-0.6094, -0.0784, -1.398), (-0.6289, -0.1301, -1.6), (-0.6204, -0.3566, -1.512), (-0.6391, -0.3011, -1.705), (-0.6406, -0.2262, -1.72), (-0.6386, -0.1498, -1.699), (-0.6049, -0.2846, -1.15), (-0.6064, -0.1684, -1.164), (-0.6147, -0.05521, -1.24), (-0.6204, -0.3555, -1.293), (-0.6326, -0.0784, -1.406), (-0.6522, -0.1301, -1.588), (-0.6436, -0.3566, -1.509), (-0.6623, -0.3011, -1.682), (-0.6638, -0.2262, -1.696), (-0.6618, -0.1498, -1.677), (-0.6478, -0.2846, -1.036), (-0.6488, -0.1684, -1.053), (-0.6544, -0.05521, -1.144), (-0.6582, -0.3555, -1.206), (-0.6663, -0.0784, -1.34), (-0.6794, -0.1301, -1.555), (-0.6737, -0.3566, -1.462), (-0.6862, -0.3011, -1.667), (-0.6871, -0.2262, -1.683), (-0.6858, -0.1498, -1.661), (-0.6958, -0.2846, -1.037), (-0.6968, -0.1684, -1.054), (-0.7023, -0.05521, -1.146), (-0.7061, -0.3555, -1.209), (-0.7143, -0.0784, -1.345), (-0.7273, -0.1301, -1.562), (-0.7217, -0.3566, -1.468), (-0.7341, -0.3011, -1.675), (-0.7351, -0.2262, -1.691), (-0.7338, -0.1498, -1.669), (-0.8181, -0.2726, -0.9937), (-0.8193, -0.1752, -1.008), (-0.8256, -0.08044, -1.083), (-0.83, -0.3319, -1.135), (-0.8393, -0.09987, -1.247), (-0.8542, -0.1431, -1.426), (-0.8477, -0.3329, -1.348), (-0.862, -0.2864, -1.519), (-0.8631, -0.2236, -1.532), (-0.8616, -0.1597, -1.514), (-0.9363, -0.2726, -1.006), (-0.9277, -0.1781, -1.023), (-0.9144, -0.1095, -1.082), (-0.9482, -0.3319, -1.094), (-0.9469, -0.1071, -1.173), (-0.9724, -0.1431, -1.276), (-0.9659, -0.3329, -1.227), (-0.9802, -0.2864, -1.334), (-0.9813, -0.2236, -1.343), (-0.9798, -0.1597, -1.331), (-1.01, -0.2726, -1.015), (-1.012, -0.1781, -1.016), (-1.035, -0.1095, -1.045), (-1.022, -0.3319, -1.069), (-1.03, -0.1071, -1.111), (-1.046, -0.1431, -1.18), (-1.039, -0.3329, -1.15), (-1.054, -0.2864, -1.215), (-1.055, -0.2236, -1.22), (-1.053, -0.1597, -1.213), (-1.077, -0.2726, -0.9755), (-1.078, -0.1752, -0.9794), (-1.083, -0.08044, -1.001), (-1.087, -0.3319, -1.016), (-1.095, -0.09987, -1.048), (-1.108, -0.1431, -1.099), (-1.102, -0.3329, -1.077), (-1.114, -0.2864, -1.126), (-1.115, -0.2236, -1.13), (-1.114, -0.1597, -1.125), (-1.134, -0.2547, -0.8786), (-1.135, -0.1854, -0.8814), (-1.139, -0.118, -0.8966), (-1.142, -0.2969, -0.9071), (-1.149, -0.1318, -0.9295), (-1.16, -0.1626, -0.9654), (-1.155, -0.2976, -0.9498), (-1.165, -0.2645, -0.9841), (-1.166, -0.2199, -0.9868), (-1.165, -0.1744, -0.9831), (-1.189, -0.2331, -0.7681), (-1.189, -0.1978, -0.7703), (-1.193, -0.1634, -0.7826), (-1.196, -0.2546, -0.7911), (-1.202, -0.1704, -0.8092), (-1.212, -0.1861, -0.8383), (-1.207, -0.2549, -0.8256), (-1.217, -0.2381, -0.8534), (-1.217, -0.2153, -0.8556), (-1.216, -0.1921, -0.8526), (-1.222, -0.2201, -0.8362), (-1.22, -0.2116, -0.7559), (-0.9277, -0.1409, -0.9046), (-0.9144, -0.08977, -1.042), (-0.9469, -0.1027, -1.126), (-1.012, -0.1399, -0.899), (-1.035, -0.08352, -1.009), (-1.03, -0.09234, -1.071), (-0.9629, -0.1185, -0.785), (-0.945, -0.04105, -0.9714), (-0.9532, -0.05862, -1.08), (-1.02, -0.1343, -0.8695), (-1.032, -0.08214, -1.002), (-1.018, -0.0795, -1.102), (-0.9739, -0.08999, -0.7464), (-0.9842, -0.03298, -0.8659), (-0.9924, -0.05471, -0.9684), (-1.025, -0.1333, -0.7929), (-1.061, -0.09345, -0.9081), (-1.05, -0.09366, -0.9655), (-1.063, -0.05665, -0.7489), (-1.063, -0.03419, -0.8206), (-1.063, -0.05796, -0.9204), (-1.063, -0.1051, -0.7883), (-1.063, -0.1025, -0.8521), (-1.063, -0.1028, -0.9093), (-1.091, -0.05704, -0.7512), (-1.091, -0.03232, -0.8138), (-1.091, -0.05019, -0.8817), (-1.091, -0.1013, -0.7644), (-1.091, -0.0957, -0.8141), (-1.091, -0.09329, -0.8577), (-1.099, -0.06153, -0.766), (-1.099, -0.05251, -0.795), (-1.099, -0.06216, -0.8357), (-1.099, -0.08114, -0.7822), (-1.099, -0.0801, -0.8081), (-1.099, -0.08025, -0.8314), (-0.1426, 0.1492, -2.707), (0.0, -0.2098, -3.032), (-0.0515, -0.2148, -3.325), (-0.1542, -0.00212, -3.336), (-0.1422, 0.08876, -3.317), (0.0, 0.2233, -3.206), (-0.05184, 0.2075, -3.179), (-0.1079, -0.169, -3.315), (-0.1089, 0.1627, -3.224), (0.0, -0.2302, -3.334), (-0.1419, -0.09302, -3.325), (0.0, 0.2648, -2.862), (-0.021, 0.2485, -2.845), (0.0, 0.2595, -3.115), (-0.02032, 0.2437, -3.088), (-0.1792, -0.007753, -3.166), (-0.1608, 0.07717, -3.153), (-0.1827, -0.007886, -3.002), (-0.168, 0.07243, -2.957)], [], [(516, 521, 24, 2), (0, 2, 23, 22), (2, 24, 37, 23), (5, 28, 27, 8), (8, 27, 37, 24), (517, 518, 9, 5), (518, 522, 30, 9), (5, 9, 29, 28), (9, 30, 36, 29), (519, 12, 15, 520), (12, 35, 34, 15), (520, 15, 30, 522), (15, 34, 36, 30), (16, 17, 20, 19), (17, 28, 29, 20), (19, 20, 34, 35), (20, 29, 36, 34), (16, 18, 21, 17), (18, 22, 23, 21), (17, 21, 27, 28), (21, 23, 37, 27), (39, 40, 42, 41), (44, 45, 47, 46), (39, 41, 51, 50), (44, 46, 54, 53), (54, 55, 62, 61), (52, 53, 60, 59), (50, 51, 58, 57), (55, 49, 56, 62), (53, 54, 61, 60), (51, 52, 59, 58), (61, 62, 69, 68), (59, 60, 67, 66), (57, 58, 65, 64), (62, 56, 63, 69), (60, 61, 68, 67), (58, 59, 66, 65), (66, 67, 77, 76), (64, 65, 75, 74), (69, 63, 73, 79), (67, 68, 78, 77), (65, 66, 76, 75), (68, 69, 79, 78), (79, 73, 80, 86), (77, 78, 85, 84), (75, 76, 83, 82), (78, 79, 86, 85), (76, 77, 84, 83), (74, 75, 82, 81), (86, 80, 87, 92), (82, 83, 90, 89), (85, 86, 92, 91), (81, 82, 89, 88), (98, 95, 99, 105), (104, 105, 112, 111), (102, 103, 110, 109), (100, 101, 108, 107), (105, 99, 106, 112), (103, 104, 111, 110), (101, 102, 109, 108), (41, 42, 43, 71), (71, 43, 45, 44), (46, 47, 48, 72), (72, 48, 38, 70), (46, 72, 55, 54), (71, 44, 53, 52), (72, 70, 49, 55), (41, 71, 52, 51), (92, 87, 95, 98), (89, 90, 97, 93), (91, 92, 98, 94), (88, 89, 93, 96), (93, 97, 102, 101), (94, 98, 105, 104), (96, 93, 101, 100), (112, 106, 113, 119), (110, 111, 118, 117), (108, 109, 116, 115), (111, 112, 119, 118), (109, 110, 117, 116), (107, 108, 115, 114), (119, 113, 120, 126), (117, 118, 125, 124), (115, 116, 123, 122), (118, 119, 126, 125), (116, 117, 124, 123), (114, 115, 122, 121), (124, 125, 132, 131), (122, 123, 130, 129), (125, 126, 133, 132), (123, 124, 131, 130), (121, 122, 129, 128), (126, 120, 127, 133), (129, 130, 137, 136), (132, 133, 140, 139), (130, 131, 138, 137), (128, 129, 136, 135), (133, 127, 134, 140), (131, 132, 139, 138), (45, 43, 144, 145), (48, 47, 146, 147), (47, 45, 145, 146), (43, 42, 143, 144), (42, 40, 142, 143), (38, 48, 147, 141), (141, 147, 149, 148), (152, 151, 157, 158), (154, 153, 159, 160), (151, 150, 156, 157), (153, 152, 158, 159), (155, 161, 164, 162), (147, 146, 154, 149), (145, 144, 152, 153), (143, 142, 150, 151), (146, 145, 153, 154), (144, 143, 151, 152), (148, 149, 161, 155), (149, 154, 160, 161), (172, 173, 167, 166), (160, 159, 170, 171), (157, 156, 163, 175), (161, 160, 171, 164), (159, 158, 176, 170), (158, 157, 175, 176), (183, 179, 169, 168), (173, 183, 168, 167), (182, 172, 166, 165), (179, 181, 177, 169), (175, 163, 177, 181), (184, 182, 165, 178), (176, 175, 181, 185), (170, 176, 185, 174), (164, 171, 180, 184), (162, 164, 184, 178), (171, 170, 174, 180), (184, 180, 190, 194), (180, 174, 188, 190), (181, 179, 189, 191), (182, 184, 194, 192), (172, 182, 192, 186), (185, 181, 191, 195), (183, 173, 187, 193), (173, 172, 186, 187), (174, 185, 195, 188), (179, 183, 193, 189), (186, 192, 202, 196), (194, 190, 200, 204), (190, 188, 198, 200), (193, 187, 197, 203), (192, 194, 204, 202), (195, 191, 201, 205), (189, 193, 203, 199), (187, 186, 196, 197), (188, 195, 205, 198), (191, 189, 199, 201), (204, 200, 210, 214), (200, 198, 208, 210), (203, 197, 207, 213), (202, 204, 214, 212), (205, 201, 211, 215), (199, 203, 213, 209), (197, 196, 206, 207), (198, 205, 215, 208), (201, 199, 209, 211), (196, 202, 212, 206), (210, 208, 218, 220), (213, 207, 217, 223), (212, 214, 224, 222), (215, 211, 221, 225), (209, 213, 223, 219), (207, 206, 216, 217), (208, 215, 225, 218), (211, 209, 219, 221), (206, 212, 222, 216), (214, 210, 220, 224), (223, 217, 227, 233), (222, 224, 234, 232), (225, 221, 231, 235), (219, 223, 233, 229), (217, 216, 226, 227), (218, 225, 235, 228), (221, 219, 229, 231), (216, 222, 232, 226), (224, 220, 230, 234), (220, 218, 228, 230), (235, 231, 241, 245), (229, 233, 243, 239), (227, 226, 236, 237), (228, 235, 245, 238), (231, 229, 239, 241), (226, 232, 242, 236), (234, 230, 240, 244), (230, 228, 238, 240), (233, 227, 237, 243), (232, 234, 244, 242), (239, 243, 253, 249), (237, 236, 246, 247), (238, 245, 255, 248), (241, 239, 249, 251), (236, 242, 252, 246), (244, 240, 250, 254), (240, 238, 248, 250), (243, 237, 247, 253), (242, 244, 254, 252), (245, 241, 251, 255), (247, 246, 256, 257), (248, 255, 265, 258), (251, 249, 259, 261), (246, 252, 262, 256), (254, 250, 260, 264), (250, 248, 258, 260), (253, 247, 257, 263), (252, 254, 264, 262), (255, 251, 261, 265), (249, 253, 263, 259), (258, 265, 275, 268), (261, 259, 269, 271), (256, 262, 272, 266), (264, 260, 270, 274), (260, 258, 268, 270), (263, 257, 267, 273), (262, 264, 274, 272), (265, 261, 271, 275), (259, 263, 273, 269), (257, 256, 266, 267), (271, 269, 279, 281), (266, 272, 282, 276), (274, 270, 280, 284), (270, 268, 278, 280), (273, 267, 277, 283), (272, 274, 284, 282), (275, 271, 281, 285), (269, 273, 283, 279), (267, 266, 276, 277), (268, 275, 285, 278), (276, 282, 292, 286), (280, 278, 288, 290), (283, 277, 287, 293), (285, 281, 291, 294), (279, 283, 293, 289), (277, 276, 286, 287), (278, 285, 294, 288), (281, 279, 289, 291), (290, 288, 298, 300), (293, 287, 297, 303), (294, 291, 301, 305), (289, 293, 303, 299), (287, 286, 296, 297), (288, 294, 305, 298), (291, 289, 299, 301), (286, 292, 302, 296), (284, 280, 290, 295), (282, 284, 295, 292), (292, 295, 304, 302), (295, 290, 300, 304), (300, 298, 308, 310), (303, 297, 307, 313), (302, 304, 314, 312), (305, 301, 311, 315), (299, 303, 313, 309), (297, 296, 306, 307), (298, 305, 315, 308), (301, 299, 309, 311), (296, 302, 312, 306), (304, 300, 310, 314), (306, 312, 314, 310, 308, 315, 311, 309, 313, 307), (84, 85, 318, 317), (90, 83, 316, 319), (103, 102, 323, 324), (94, 104, 325, 321), (102, 97, 322, 323), (97, 90, 319, 322), (104, 103, 324, 325), (83, 84, 317, 316), (85, 91, 320, 318), (91, 94, 321, 320), (335, 334, 339, 342), (334, 333, 336, 339), (337, 338, 348, 347), (342, 339, 349, 352), (344, 343, 353, 354), (338, 340, 350, 348), (341, 345, 355, 351), (345, 344, 354, 355), (339, 336, 346, 349), (336, 337, 347, 346), (343, 342, 352, 353), (340, 341, 351, 350), (352, 349, 359, 362), (354, 353, 363, 364), (348, 350, 360, 358), (351, 355, 365, 361), (355, 354, 364, 365), (349, 346, 356, 359), (346, 347, 357, 356), (353, 352, 362, 363), (350, 351, 361, 360), (347, 348, 358, 357), (356, 357, 367, 366), (363, 362, 372, 373), (360, 361, 371, 370), (357, 358, 368, 367), (362, 359, 369, 372), (364, 363, 373, 374), (358, 360, 370, 368), (361, 365, 375, 371), (365, 364, 374, 375), (359, 356, 366, 369), (373, 372, 382, 383), (370, 371, 381, 380), (367, 368, 378, 377), (372, 369, 379, 382), (374, 373, 383, 384), (368, 370, 380, 378), (371, 375, 385, 381), (375, 374, 384, 385), (369, 366, 376, 379), (366, 367, 377, 376), (380, 381, 391, 390), (377, 378, 388, 387), (382, 379, 389, 392), (384, 383, 393, 394), (378, 380, 390, 388), (381, 385, 395, 391), (385, 384, 394, 395), (379, 376, 386, 389), (376, 377, 387, 386), (383, 382, 392, 393), (387, 388, 398, 397), (392, 389, 399, 402), (394, 393, 403, 404), (388, 390, 400, 398), (391, 395, 405, 401), (395, 394, 404, 405), (389, 386, 396, 399), (386, 387, 397, 396), (393, 392, 402, 403), (390, 391, 401, 400), (404, 403, 413, 414), (398, 400, 410, 408), (401, 405, 415, 411), (405, 404, 414, 415), (399, 396, 406, 409), (396, 397, 407, 406), (403, 402, 412, 413), (400, 401, 411, 410), (397, 398, 408, 407), (402, 399, 409, 412), (408, 410, 420, 418), (411, 415, 425, 421), (415, 414, 424, 425), (409, 406, 416, 419), (406, 407, 417, 416), (413, 412, 422, 423), (410, 411, 421, 420), (407, 408, 418, 417), (412, 409, 419, 422), (414, 413, 423, 424), (421, 425, 435, 431), (425, 424, 434, 435), (419, 416, 426, 429), (416, 417, 427, 426), (423, 422, 432, 433), (420, 421, 431, 430), (417, 418, 428, 427), (422, 419, 429, 432), (424, 423, 433, 434), (418, 420, 430, 428), (435, 434, 444, 445), (429, 426, 436, 439), (426, 427, 437, 436), (433, 432, 442, 443), (430, 431, 441, 440), (428, 430, 480, 479), (432, 429, 439, 442), (434, 433, 443, 444), (438, 437, 481, 482), (431, 435, 445, 441), (439, 436, 446, 449), (436, 437, 447, 446), (443, 442, 452, 453), (440, 441, 451, 450), (437, 438, 448, 447), (442, 439, 449, 452), (444, 443, 453, 454), (438, 440, 450, 448), (441, 445, 455, 451), (445, 444, 454, 455), (446, 447, 457, 456), (453, 452, 462, 463), (450, 451, 461, 460), (447, 448, 458, 457), (452, 449, 459, 462), (454, 453, 463, 464), (448, 450, 460, 458), (451, 455, 465, 461), (455, 454, 464, 465), (449, 446, 456, 459), (460, 461, 471, 470), (457, 458, 468, 467), (462, 459, 469, 472), (464, 463, 473, 474), (458, 460, 470, 468), (461, 465, 475, 471), (465, 464, 474, 475), (459, 456, 466, 469), (456, 457, 467, 466), (463, 462, 472, 473), (475, 474, 476, 471), (474, 473, 472, 476), (471, 476, 477, 470), (476, 472, 469, 477), (470, 477, 467, 468), (477, 469, 466, 467), (440, 438, 482, 483), (430, 440, 483, 480), (437, 427, 478, 481), (427, 428, 479, 478), (483, 482, 488, 489), (479, 480, 486, 485), (478, 479, 485, 484), (481, 478, 484, 487), (482, 481, 487, 488), (480, 483, 489, 486), (488, 487, 493, 494), (484, 485, 491, 490), (486, 489, 495, 492), (489, 488, 494, 495), (485, 486, 492, 491), (487, 484, 490, 493), (491, 492, 498, 497), (493, 490, 496, 499), (494, 493, 499, 500), (490, 491, 497, 496), (492, 495, 501, 498), (495, 494, 500, 501), (496, 497, 503, 502), (498, 501, 507, 504), (501, 500, 506, 507), (497, 498, 504, 503), (499, 496, 502, 505), (500, 499, 505, 506), (505, 502, 508, 511), (506, 505, 511, 512), (502, 503, 509, 508), (504, 507, 513, 510), (507, 506, 512, 513), (503, 504, 510, 509), (508, 509, 512, 511), (509, 510, 513, 512), (523, 516, 2, 0), (517, 5, 8, 524), (524, 8, 24, 521), (7, 33, 532, 531), (6, 33, 514, 31), (4, 26, 10, 7), (11, 14, 32, 13), (14, 31, 514, 32), (324, 323, 332, 328), (318, 320, 330, 329), (321, 325, 326, 331), (325, 324, 328, 326), (319, 316, 333, 334), (316, 317, 327, 333), (323, 322, 335, 332), (320, 321, 331, 330), (317, 318, 329, 327), (322, 319, 334, 335), (330, 331, 341, 340), (327, 329, 338, 337), (328, 332, 343, 344), (329, 330, 340, 338), (331, 326, 345, 341), (326, 328, 344, 345), (333, 327, 337, 336), (332, 335, 342, 343), (3, 515, 1), (134, 13, 140), (138, 33, 137), (137, 33, 7), (138, 514, 33), (140, 13, 32), (139, 514, 138), (136, 10, 26), (136, 515, 135), (140, 32, 139), (136, 26, 25), (10, 137, 7), (139, 32, 514), (1, 136, 25), (1, 515, 136), (137, 10, 136), (26, 524, 521, 25), (4, 517, 524, 26), (3, 1, 516, 523), (14, 520, 522, 31), (14, 11, 525, 526), (6, 31, 522, 518), (4, 6, 518, 517), (1, 25, 521, 516), (525, 527, 528, 526), (520, 14, 526, 528), (519, 520, 528, 527), (529, 531, 532, 530), (6, 4, 529, 530), (4, 7, 531, 529), (33, 6, 530, 532)])
me_0_big_guy.polygons.foreach_set('use_smooth', [True] * 507)
me_0_big_guy.materials.append(mat_0_big_guy)
me_0_big_guy.use_remesh_preserve_volume = False
me_0_big_guy.use_remesh_preserve_attributes = False
me_0_big_guy.use_mirror_vertex_groups = False
me_0_big_guy.update()

# ---- objects
ob_0_ground = bpy.data.objects.new('0_ground', me_0_ground)
ob_0_drum = bpy.data.objects.new('0_drum', me_0_drum)
ob_z_point_000 = bpy.data.objects.new('z.point.000', light_lamp)
ob_z_cam_main = bpy.data.objects.new('z-cam.main', cam_camera)
ob_0_big_guy = bpy.data.objects.new('0_big_guy', me_0_big_guy)

# ---- transforms, parenting, visibility, modifiers, constraints
ob_0_ground.location = (0.0, 0.0, 0.0)
ob_0_ground.lineart.crease_threshold = 0.0
_m = ob_0_ground.modifiers.new('Displace', 'DISPLACE')
_m.mid_level = 0.2438
ob_0_drum.location = (0.0, 0.0, 1.598)
ob_0_drum.lineart.crease_threshold = 0.0
ob_z_point_000.location = (4.076, 1.005, 5.904)
ob_z_point_000.rotation_euler = (0.6503, 0.05522, 1.866)
ob_z_point_000.lock_rotations_4d = False
ob_z_point_000.empty_display_type = 'ARROWS'
ob_z_point_000.color = (0.0, 0.0, 0.0, 0.0)
ob_z_point_000.lineart.crease_threshold = 0.0
ob_z_cam_main.location = (10.91, -10.65, 8.737)
ob_z_cam_main.rotation_euler = (1.167, 0.01063, 0.7913)
ob_z_cam_main.lock_rotations_4d = False
ob_z_cam_main.empty_display_type = 'ARROWS'
ob_z_cam_main.color = (0.0, 0.0, 0.0, 0.0)
ob_z_cam_main.display_type = 'WIRE'
ob_z_cam_main.lineart.crease_threshold = 0.0
ob_0_big_guy.location = (2.225, 1.376, 2.651)
ob_0_big_guy.rotation_euler = (0.0, -0.0, 0.3193)
ob_0_big_guy.scale = (-2.152, -1.807, -0.6659)
ob_0_big_guy.lineart.crease_threshold = 0.0
_m = ob_0_big_guy.modifiers.new('Mirror', 'MIRROR')
_m.use_clip = True
_m = ob_0_big_guy.modifiers.new('Subsurf', 'SUBSURF')
_m.uv_smooth = 'PRESERVE_CORNERS'
_m.quality = 2
_m.levels = 2
_m.show_only_control_edges = False

# ---- collection membership
col_collection_1.objects.link(ob_0_ground)
col_collection_1.objects.link(ob_0_drum)
col_collection_1.objects.link(ob_z_point_000)
col_collection_1.objects.link(ob_z_cam_main)
col_collection_1.objects.link(ob_0_big_guy)

# ---- scene / render settings (as saved in the file)
scene.camera = ob_z_cam_main
scene.frame_start = 1; scene.frame_end = 250; scene.frame_set(0)
scene.render.engine = 'BLENDER_EEVEE_NEXT'
scene.render.resolution_x = 960
scene.render.resolution_y = 540
scene.render.resolution_percentage = 50
scene.render.dither_intensity = 0.0
scene.cycles.use_denoising = False
scene.cycles.samples = 10
scene.cycles.sampling_pattern = 'TABULATED_SOBOL'
scene.cycles.light_sampling_threshold = 0.0
scene.cycles.use_adaptive_sampling = False
scene.cycles.use_light_tree = False
scene.cycles.blur_glossy = 0.0
scene.cycles.pixel_filter_type = 'GAUSSIAN'
scene.cycles.sample_clamp_indirect = 0.0
scene.view_settings.view_transform = 'Standard'
bpy.context.view_layer.update()

